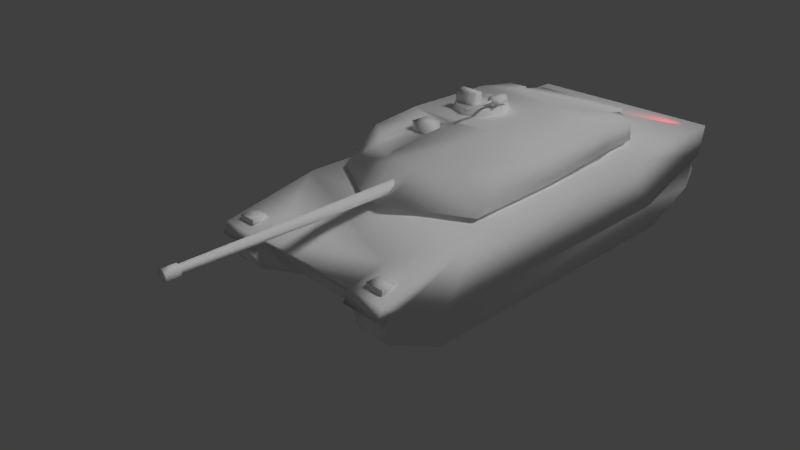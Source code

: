 # Source: challenger.blend  (saved by Blender 2.79.0; exported with 4.5.12 LTS)
import bpy
from mathutils import Matrix  # noqa: F401  (used for matrix-valued properties, if any)

bpy.ops.wm.read_factory_settings(use_empty=True)
scene = bpy.context.scene
scene.name = 'Scene'

# ---- collections
col_collection_1 = bpy.data.collections.new('Collection 1'); scene.collection.children.link(col_collection_1)

# ---- materials (node trees are filled in below, after node groups)
mat_whitel = bpy.data.materials.new('WhiteL')
mat_whitel.alpha_threshold = 0.0
mat_whitel.use_transparent_shadow = False
mat_whitel.roughness = 0.5
mat_whitel.specular_intensity = 1.0
mat_base = bpy.data.materials.new('Base')
mat_base.alpha_threshold = 0.0
mat_base.use_transparent_shadow = False
mat_base.diffuse_color = (1.0, 1.0, 1.0, 1.0)
mat_base.roughness = 0.5
mat_base.specular_intensity = 0.25
mat_red = bpy.data.materials.new('Red')
mat_red.alpha_threshold = 0.0
mat_red.use_transparent_shadow = False
mat_red.diffuse_color = (0.8, 0.0, 0.0008373, 1.0)
mat_red.specular_color = (1.0, 0.0009854, 0.0)
mat_red.roughness = 0.5
mat_red.specular_intensity = 0.25

# ---- material node trees

# ---- world
world_world = bpy.data.worlds.new('World'); scene.world = world_world
world_world.color = (0.05088, 0.05088, 0.05088)
world_world.use_sun_shadow = False
world_world.sun_shadow_jitter_overblur = 0.0
world_world.cycles.sampling_method = 'MANUAL'

# ---- cameras
cam_camera_002 = bpy.data.cameras.new('Camera.002')
cam_camera_002.clip_end = 100.0
cam_camera_002.lens = 35.0
cam_camera_002.sensor_width = 32.0
cam_camera_002.sensor_height = 18.0
cam_camera_002.ortho_scale = 7.314
cam_camera_002.dof.focus_distance = 0.0
cam_camera_002.dof.aperture_fstop = 128.0

# ---- lights
light_sun = bpy.data.lights.new('Sun', 'SUN')
light_sun.transmission_factor = 0.0
light_sun.cutoff_distance = 30.0
light_sun.angle = 0.1993
light_sun.energy = 1.0
light_sun.shadow_buffer_clip_start = 1.001
light_sun.shadow_soft_size = 0.1
light_sun.shadow_cascade_max_distance = 1000.0
light_sun.cycles.use_multiple_importance_sampling = False
light_spot = bpy.data.lights.new('Spot', 'SPOT')
light_spot.transmission_factor = 0.0
light_spot.energy = 100.0
light_spot.shadow_buffer_clip_start = 0.5
light_spot.shadow_soft_size = 0.1
light_spot.shadow_maximum_resolution = 0.006
light_spot.use_absolute_resolution = True
light_spot.spot_size = 0.2618
light_spot.cycles.use_multiple_importance_sampling = False
light_spot_001 = bpy.data.lights.new('Spot.001', 'SPOT')
light_spot_001.transmission_factor = 0.0
light_spot_001.energy = 100.0
light_spot_001.shadow_buffer_clip_start = 0.5
light_spot_001.shadow_soft_size = 0.1
light_spot_001.shadow_maximum_resolution = 0.006
light_spot_001.use_absolute_resolution = True
light_spot_001.spot_size = 0.2618
light_spot_001.cycles.use_multiple_importance_sampling = False
light_point_002 = bpy.data.lights.new('Point.002', 'POINT')
light_point_002.color = (1.0, 0.002071, 0.02728)
light_point_002.transmission_factor = 0.0
light_point_002.energy = 500.0
light_point_002.shadow_buffer_clip_start = 0.5
light_point_002.shadow_soft_size = 0.1
light_point_002.shadow_maximum_resolution = 0.006
light_point_002.use_absolute_resolution = True
light_point_003 = bpy.data.lights.new('Point.003', 'POINT')
light_point_003.color = (1.0, 0.002071, 0.02728)
light_point_003.transmission_factor = 0.0
light_point_003.energy = 500.0
light_point_003.shadow_buffer_clip_start = 0.5
light_point_003.shadow_soft_size = 0.1
light_point_003.shadow_maximum_resolution = 0.006
light_point_003.use_absolute_resolution = True

# ---- meshes
me_white_lights = bpy.data.meshes.new('White Lights')
me_white_lights.from_pydata([(-6.106, -13.94, 4.801), (-4.896, -13.94, 4.801), (-4.896, -13.94, 4.459), (-4.896, -13.94, 4.459), (-6.106, -13.94, 4.459), (-6.106, -13.94, 4.801), (4.843, -13.94, 4.459), (4.843, -13.94, 4.801), (6.054, -13.94, 4.801), (6.054, -13.94, 4.801), (6.054, -13.94, 4.459), (4.843, -13.94, 4.459)], [], [(2, 1, 0), (5, 4, 3), (8, 7, 6), (11, 10, 9)])
me_white_lights.polygons.foreach_set('use_smooth', [True] * 4)
_uv = me_white_lights.uv_layers.new(name='UVMap')
_uv.uv.foreach_set('vector', [0.003906, 0.003906, 0.003906, 0.02734, 0.0, 0.02734, 0.0, 0.02734, 0.0, 0.003906, 0.003906, 0.003906, 0.03906, 0.02734, 0.03516, 0.02734, 0.03516, 0.003906, 0.03516, 0.003906, 0.03906, 0.003906, 0.03906, 0.02734])
me_white_lights.materials.append(mat_whitel)
me_white_lights.use_remesh_preserve_volume = False
me_white_lights.use_remesh_preserve_attributes = False
me_white_lights.use_mirror_vertex_groups = False
me_white_lights.update()
me_white_lights.normals_split_custom_set([tuple(v) for v in zip(*[iter([0.0, -1.0, 0.0, 0.0, -1.0, 0.0, 0.0, -1.0, 0.0, 0.0, -1.0, 0.0, 0.0, -1.0, 0.0, 0.0, -1.0, 0.0, 0.0, -1.0, 0.0, 0.0, -1.0, 0.0, 0.0, -1.0, 0.0, 0.0, -1.0, 0.0, 0.0, -1.0, 0.0, 0.0, -1.0, 0.0])] * 3)])
me_hull = bpy.data.meshes.new('Hull')
me_hull.from_pydata([(-3.895, -5.183, 6.726), (-3.895, -5.183, 5.276), (-3.895, 5.894, 5.276), (-3.895, 5.894, 6.726), (4.001, -5.183, 6.726), (4.001, -5.183, 5.276), (4.001, 5.894, 5.276), (4.001, 5.894, 6.726), (-6.106, -13.9, 4.801), (-4.896, -13.9, 4.801), (-4.896, -13.9, 4.459), (-6.106, -13.9, 4.459), (-6.106, -12.96, 4.643), (-6.106, -12.96, 4.801), (-4.896, -12.96, 4.801), (-4.896, -12.96, 4.643), (6.685, -14.49, 4.327), (4.106, -14.49, 4.327), (4.106, -12.02, 4.828), (-4.159, -12.02, 4.828), (-4.159, -14.49, 4.327), (-6.738, -14.49, 4.327), (6.685, -8.129, 5.592), (-6.738, -8.129, 5.592), (6.685, -13.31, 3.641), (6.475, -13.31, 3.641), (6.475, -14.26, 3.641), (-6.527, -14.26, 3.641), (-6.527, -13.31, 3.641), (-6.738, -13.31, 3.641), (6.685, -14.85, 3.641), (4.106, -14.85, 3.641), (4.316, -14.26, 3.641), (4.106, -13.9, 3.641), (-6.738, -14.85, 3.641), (-4.159, -14.85, 3.641), (-4.369, -14.26, 3.641), (-4.159, -13.9, 3.641), (4.316, -13.55, 3.641), (-4.369, -13.55, 3.641), (4.106, -13.9, 3.931), (-4.159, -13.9, 3.931), (6.685, 6.601, 5.988), (6.685, 15.2, 5.988), (6.685, 14.73, 3.958), (6.685, 9.194, 2.06), (6.685, 5.894, 5.592), (6.685, -10.13, 2.06), (-6.738, 14.73, 3.958), (-6.738, 15.2, 5.988), (-6.738, 6.601, 5.988), (-6.738, 9.194, 2.06), (-6.738, 5.894, 5.592), (-6.738, -10.13, 2.06), (4.316, 14.26, 3.826), (-4.369, 14.26, 3.826), (-4.369, 12.73, 2.06), (4.316, 12.73, 2.06), (-6.527, 14.14, 1.717), (-4.369, 14.14, 1.717), (-4.369, 14.61, 2.93), (-6.527, 14.61, 2.93), (4.316, 14.14, 1.717), (6.475, 14.14, 1.717), (6.475, 14.61, 2.93), (4.316, 14.61, 2.93), (-6.527, -14.37, 2.851), (-4.369, -14.37, 2.851), (-4.369, -14.02, 1.901), (-6.527, -14.02, 1.901), (-4.369, -10.37, 0.003462), (-6.527, -10.37, 0.003462), (-4.369, 10.25, 0.003462), (-6.527, 10.25, 0.003462), (4.316, -14.02, 1.901), (4.316, -14.37, 2.851), (6.475, -14.37, 2.851), (6.475, -14.02, 1.901), (4.316, -10.37, 0.003463), (6.475, -10.37, 0.003464), (4.316, 10.25, 0.003463), (6.475, 10.25, 0.003464), (6.475, -10.13, 2.06), (6.475, 9.194, 2.06), (-6.527, -10.13, 2.06), (-6.527, 9.194, 2.06), (-4.369, -12.84, 2.06), (4.316, -12.84, 2.06), (6.475, 14.26, 3.826), (-6.527, 14.26, 3.826), (4.843, -13.9, 4.459), (4.843, -13.9, 4.801), (6.054, -13.9, 4.801), (6.054, -13.9, 4.459), (6.054, -12.96, 4.801), (6.054, -12.96, 4.643), (4.843, -12.96, 4.643), (4.843, -12.96, 4.801)], [], [(2, 1, 0), (0, 3, 2), (1, 5, 4), (4, 0, 1), (3, 7, 6), (6, 2, 3), (4, 5, 6), (6, 7, 4), (10, 9, 8), (8, 11, 10), (12, 11, 8), (13, 12, 8), (15, 14, 9), (10, 15, 9), (13, 14, 15), (15, 12, 13), (14, 13, 8), (8, 9, 14), (18, 17, 16), (21, 20, 19), (18, 16, 22), (18, 22, 23), (19, 18, 23), (21, 19, 23), (26, 25, 24), (29, 28, 27), (26, 24, 30), (26, 30, 31), (32, 26, 31), (32, 31, 33), (34, 29, 27), (35, 34, 27), (35, 27, 36), (37, 35, 36), (38, 32, 33), (39, 38, 33), (37, 36, 39), (33, 37, 39), (30, 16, 17), (17, 31, 30), (20, 21, 34), (34, 35, 20), (41, 40, 18), (18, 19, 41), (40, 41, 37), (37, 33, 40), (20, 35, 37), (41, 19, 20), (37, 41, 20), (33, 31, 17), (40, 33, 17), (18, 40, 17), (44, 43, 42), (45, 44, 42), (45, 42, 46), (47, 45, 46), (47, 46, 22), (24, 47, 22), (16, 30, 24), (22, 16, 24), (50, 49, 48), (50, 48, 51), (52, 50, 51), (52, 51, 53), (23, 52, 53), (29, 34, 21), (29, 21, 23), (53, 29, 23), (56, 55, 54), (54, 57, 56), (60, 59, 58), (58, 61, 60), (64, 63, 62), (62, 65, 64), (68, 67, 66), (66, 69, 68), (70, 68, 69), (69, 71, 70), (72, 70, 71), (71, 73, 72), (59, 72, 73), (73, 58, 59), (76, 75, 74), (74, 77, 76), (77, 74, 78), (78, 79, 77), (79, 78, 80), (80, 81, 79), (81, 80, 62), (62, 63, 81), (45, 47, 82), (82, 83, 45), (84, 53, 51), (51, 85, 84), (87, 86, 56), (56, 57, 87), (47, 24, 25), (25, 82, 47), (28, 29, 53), (53, 84, 28), (38, 39, 86), (86, 87, 38), (45, 83, 88), (89, 85, 51), (44, 45, 88), (89, 51, 48), (44, 88, 54), (48, 44, 54), (55, 89, 48), (54, 55, 48), (75, 76, 26), (26, 32, 75), (27, 66, 67), (67, 36, 27), (75, 32, 38), (75, 38, 87), (57, 54, 65), (57, 65, 62), (74, 75, 87), (57, 62, 80), (78, 74, 87), (80, 78, 87), (87, 57, 80), (25, 26, 76), (25, 76, 77), (82, 25, 77), (63, 64, 88), (63, 88, 83), (82, 77, 79), (83, 82, 79), (83, 79, 81), (81, 63, 83), (64, 65, 54), (54, 88, 64), (39, 36, 67), (86, 39, 67), (60, 55, 56), (59, 60, 56), (86, 67, 68), (72, 59, 56), (86, 68, 70), (86, 70, 72), (72, 56, 86), (66, 27, 28), (69, 66, 28), (69, 28, 84), (89, 61, 58), (85, 89, 58), (71, 69, 84), (85, 58, 73), (85, 73, 71), (84, 85, 71), (55, 60, 61), (61, 89, 55), (52, 23, 22), (22, 46, 52), (50, 52, 46), (46, 42, 50), (49, 50, 42), (42, 43, 49), (48, 49, 43), (43, 44, 48), (92, 91, 90), (90, 93, 92), (95, 94, 92), (93, 95, 92), (96, 90, 91), (97, 96, 91), (96, 97, 94), (94, 95, 96), (92, 94, 97), (97, 91, 92)])
_uv = me_hull.uv_layers.new(name='UVMap')
_uv.uv.foreach_set('vector', [0.8438, 0.07812, 0.9961, 0.07812, 0.9961, 0.2383, 0.9961, 0.2383, 0.8438, 0.2383, 0.8438, 0.07812, 0.9961, 0.07812, 0.9961, 0.07812, 0.9961, 0.2383, 0.9961, 0.2383, 0.9961, 0.2383, 0.9961, 0.07812, 0.8438, 0.2383, 0.8438, 0.2383, 0.8438, 0.07812, 0.8438, 0.07812, 0.8438, 0.07812, 0.8438, 0.2383, 0.9961, 0.2383, 0.9961, 0.07812, 0.8438, 0.07812, 0.8438, 0.07812, 0.8438, 0.2383, 0.9961, 0.2383, 0.003906, 0.003906, 0.003906, 0.02734, 0.0, 0.02734, 0.0, 0.02734, 0.0, 0.003906, 0.003906, 0.003906, 0.3281, 0.2891, 0.3281, 0.2695, 0.3281, 0.2695, 0.3281, 0.2891, 0.3281, 0.2891, 0.3281, 0.2695, 0.3516, 0.2891, 0.3516, 0.2891, 0.3516, 0.2695, 0.3516, 0.2695, 0.3516, 0.2891, 0.3516, 0.2695, 0.3281, 0.2891, 0.3516, 0.2891, 0.3516, 0.2891, 0.3516, 0.2891, 0.3281, 0.2891, 0.3281, 0.2891, 0.3516, 0.2891, 0.3281, 0.2891, 0.3281, 0.2695, 0.3281, 0.2695, 0.3516, 0.2695, 0.3516, 0.2891, 0.5352, 0.3125, 0.5352, 0.25, 0.5898, 0.25, 0.3164, 0.25, 0.3672, 0.25, 0.3672, 0.3125, 0.5352, 0.3125, 0.5898, 0.25, 0.5898, 0.4102, 0.5352, 0.3125, 0.5898, 0.4102, 0.3164, 0.4102, 0.3672, 0.3125, 0.5352, 0.3125, 0.3164, 0.4102, 0.3164, 0.25, 0.3672, 0.3125, 0.3164, 0.4102, 0.2969, 0.9844, 0.2969, 0.957, 0.3047, 0.957, 0.0, 0.957, 0.003906, 0.957, 0.003906, 0.9844, 0.2969, 0.9844, 0.3047, 0.957, 0.3047, 1.0, 0.2969, 0.9844, 0.3047, 1.0, 0.2422, 1.0, 0.25, 0.9844, 0.2969, 0.9844, 0.2422, 1.0, 0.25, 0.9844, 0.2422, 1.0, 0.2422, 0.9727, 0.0, 1.0, 0.0, 0.957, 0.003906, 0.9844, 0.05859, 1.0, 0.0, 1.0, 0.003906, 0.9844, 0.05859, 1.0, 0.003906, 0.9844, 0.05078, 0.9844, 0.05859, 0.9727, 0.05859, 1.0, 0.05078, 0.9844, 0.25, 0.9648, 0.25, 0.9844, 0.2422, 0.9727, 0.05078, 0.9648, 0.25, 0.9648, 0.2422, 0.9727, 0.05859, 0.9727, 0.05078, 0.9844, 0.05078, 0.9648, 0.2422, 0.9727, 0.05859, 0.9727, 0.05078, 0.9648, 0.5898, 0.2461, 0.5898, 0.25, 0.5352, 0.25, 0.5352, 0.25, 0.5352, 0.2461, 0.5898, 0.2461, 0.3672, 0.25, 0.3164, 0.25, 0.3164, 0.2461, 0.3164, 0.2461, 0.3672, 0.2461, 0.3672, 0.25, 0.3672, 0.2695, 0.5352, 0.2695, 0.5352, 0.3125, 0.5352, 0.3125, 0.3672, 0.3125, 0.3672, 0.2695, 0.9961, 0.5938, 0.8789, 0.5938, 0.8789, 0.5703, 0.8789, 0.5703, 0.9961, 0.5703, 0.9961, 0.5938, 0.007812, 0.1719, 0.0, 0.1445, 0.02734, 0.1445, 0.02734, 0.1562, 0.07812, 0.1914, 0.007812, 0.1719, 0.02734, 0.1445, 0.02734, 0.1562, 0.007812, 0.1719, 0.02344, 0.1406, 0.0, 0.1406, 0.007812, 0.1641, 0.02344, 0.1484, 0.02344, 0.1406, 0.007812, 0.1641, 0.07422, 0.1836, 0.02344, 0.1484, 0.007812, 0.1641, 0.8156, 0.1628, 0.8285, 0.239, 0.5953, 0.2406, 0.6667, 0.08628, 0.8156, 0.1628, 0.5953, 0.2406, 0.6667, 0.08628, 0.5953, 0.2406, 0.5687, 0.2226, 0.1208, 0.08628, 0.6667, 0.08628, 0.5687, 0.2226, 0.1208, 0.08628, 0.5687, 0.2226, 0.1669, 0.2226, 0.03792, 0.1464, 0.1208, 0.08628, 0.1669, 0.2226, 0.001224, 0.1745, 0.0, 0.148, 0.03792, 0.1464, 0.1669, 0.2226, 0.001224, 0.1745, 0.03792, 0.1464, 0.5953, 0.2406, 0.8285, 0.239, 0.8156, 0.1628, 0.5953, 0.2406, 0.8156, 0.1628, 0.6667, 0.08628, 0.5687, 0.2226, 0.5953, 0.2406, 0.6667, 0.08628, 0.5687, 0.2226, 0.6667, 0.08628, 0.1208, 0.08628, 0.1669, 0.2226, 0.5687, 0.2226, 0.1208, 0.08628, 0.03792, 0.1464, 0.0, 0.148, 0.001224, 0.1745, 0.03792, 0.1464, 0.001224, 0.1745, 0.1669, 0.2226, 0.1208, 0.08628, 0.03792, 0.1464, 0.1669, 0.2226, 0.8086, 0.25, 0.8086, 0.3555, 0.6484, 0.3555, 0.6484, 0.3555, 0.6484, 0.25, 0.8086, 0.25, 0.05078, 0.2461, 0.05078, 0.2578, 0.003906, 0.2578, 0.003906, 0.2578, 0.003906, 0.2461, 0.05078, 0.2461, 0.2969, 0.2461, 0.2969, 0.2578, 0.25, 0.2578, 0.25, 0.2578, 0.25, 0.2461, 0.2969, 0.2461, 0.05078, 0.9766, 0.05078, 0.9883, 0.003906, 0.9883, 0.003906, 0.9883, 0.003906, 0.9766, 0.05078, 0.9766, 0.05078, 0.8828, 0.05078, 0.9766, 0.003906, 0.9766, 0.003906, 0.9766, 0.003906, 0.8828, 0.05078, 0.8828, 0.05078, 0.3594, 0.05078, 0.8828, 0.003906, 0.8828, 0.003906, 0.8828, 0.003906, 0.3594, 0.05078, 0.3594, 0.05078, 0.2578, 0.05078, 0.3594, 0.003906, 0.3594, 0.003906, 0.3594, 0.003906, 0.2578, 0.05078, 0.2578, 0.2969, 0.9883, 0.25, 0.9883, 0.25, 0.9766, 0.25, 0.9766, 0.2969, 0.9766, 0.2969, 0.9883, 0.2969, 0.9766, 0.25, 0.9766, 0.25, 0.8828, 0.25, 0.8828, 0.2969, 0.8828, 0.2969, 0.9766, 0.2969, 0.8828, 0.25, 0.8828, 0.25, 0.3594, 0.25, 0.3594, 0.2969, 0.3594, 0.2969, 0.8828, 0.2969, 0.3594, 0.25, 0.3594, 0.25, 0.2578, 0.25, 0.2578, 0.2969, 0.2578, 0.2969, 0.3594, 0.3047, 0.3828, 0.3047, 0.8789, 0.2969, 0.8789, 0.2969, 0.8789, 0.2969, 0.3828, 0.3047, 0.3828, 0.003906, 0.8789, 0.0, 0.8789, 0.0, 0.3828, 0.0, 0.3828, 0.003906, 0.3828, 0.003906, 0.8789, 0.25, 0.9492, 0.05078, 0.9492, 0.05078, 0.293, 0.05078, 0.293, 0.25, 0.293, 0.25, 0.9492, 0.3047, 0.8789, 0.3047, 0.957, 0.2969, 0.957, 0.2969, 0.957, 0.2969, 0.8789, 0.3047, 0.8789, 0.003906, 0.957, 0.0, 0.957, 0.0, 0.8789, 0.0, 0.8789, 0.003906, 0.8789, 0.003906, 0.957, 0.9961, 0.5703, 0.8789, 0.5703, 0.8789, 0.4688, 0.8789, 0.4688, 0.9961, 0.4688, 0.9961, 0.5703, 0.3047, 0.3828, 0.2969, 0.3828, 0.2969, 0.2539, 0.003906, 0.2539, 0.003906, 0.3828, 0.0, 0.3828, 0.3047, 0.2461, 0.3047, 0.3828, 0.2969, 0.2539, 0.003906, 0.2539, 0.0, 0.3828, 0.0, 0.2461, 0.3047, 0.2461, 0.2969, 0.2539, 0.25, 0.2539, 0.0, 0.2461, 0.3047, 0.2461, 0.25, 0.2539, 0.05078, 0.2539, 0.003906, 0.2539, 0.0, 0.2461, 0.25, 0.2539, 0.05078, 0.2539, 0.0, 0.2461, 0.25, 0.9883, 0.2969, 0.9883, 0.2969, 0.9844, 0.2969, 0.9844, 0.25, 0.9844, 0.25, 0.9883, 0.003906, 0.9844, 0.003906, 0.9883, 0.05078, 0.9883, 0.05078, 0.9883, 0.05078, 0.9844, 0.003906, 0.9844, 0.007812, 0.1094, 0.01172, 0.1406, 0.03125, 0.1406, 0.007812, 0.1094, 0.03125, 0.1406, 0.05078, 0.07812, 0.75, 0.07812, 0.793, 0.1445, 0.8008, 0.1133, 0.75, 0.07812, 0.8008, 0.1133, 0.7891, 0.06641, 0.01953, 0.07422, 0.007812, 0.1094, 0.05078, 0.07812, 0.75, 0.07812, 0.7891, 0.06641, 0.6797, 0.003906, 0.1211, 0.003906, 0.01953, 0.07422, 0.05078, 0.07812, 0.6797, 0.003906, 0.1211, 0.003906, 0.05078, 0.07812, 0.05078, 0.07812, 0.75, 0.07812, 0.6797, 0.003906, 0.03906, 0.1406, 0.01172, 0.1406, 0.007812, 0.1094, 0.03906, 0.1406, 0.007812, 0.1094, 0.01953, 0.07422, 0.125, 0.07812, 0.03906, 0.1406, 0.01953, 0.07422, 0.7891, 0.06641, 0.8008, 0.1133, 0.793, 0.1445, 0.7891, 0.06641, 0.793, 0.1445, 0.6523, 0.07812, 0.125, 0.07812, 0.01953, 0.07422, 0.1211, 0.003906, 0.6523, 0.07812, 0.125, 0.07812, 0.1211, 0.003906, 0.6523, 0.07812, 0.1211, 0.003906, 0.6797, 0.003906, 0.6797, 0.003906, 0.7891, 0.06641, 0.6523, 0.07812, 0.2969, 0.2461, 0.25, 0.2461, 0.25, 0.2539, 0.25, 0.2539, 0.2969, 0.2539, 0.2969, 0.2461, 0.03516, 0.1445, 0.01562, 0.1445, 0.01172, 0.1133, 0.05469, 0.08203, 0.03516, 0.1445, 0.01172, 0.1133, 0.8125, 0.1172, 0.8047, 0.1523, 0.7617, 0.08203, 0.7969, 0.06641, 0.8125, 0.1172, 0.7617, 0.08203, 0.05469, 0.08203, 0.01172, 0.1133, 0.02344, 0.07422, 0.6914, 0.003906, 0.7969, 0.06641, 0.7617, 0.08203, 0.05469, 0.08203, 0.02344, 0.07422, 0.125, 0.003906, 0.05469, 0.08203, 0.125, 0.003906, 0.6914, 0.003906, 0.6914, 0.003906, 0.7617, 0.08203, 0.05469, 0.08203, 0.01172, 0.1133, 0.01562, 0.1445, 0.04297, 0.1445, 0.02344, 0.07422, 0.01172, 0.1133, 0.04297, 0.1445, 0.02344, 0.07422, 0.04297, 0.1445, 0.1289, 0.08203, 0.8047, 0.1523, 0.8125, 0.1172, 0.7969, 0.06641, 0.6641, 0.08203, 0.8047, 0.1523, 0.7969, 0.06641, 0.125, 0.003906, 0.02344, 0.07422, 0.1289, 0.08203, 0.6641, 0.08203, 0.7969, 0.06641, 0.6914, 0.003906, 0.6641, 0.08203, 0.6914, 0.003906, 0.125, 0.003906, 0.1289, 0.08203, 0.6641, 0.08203, 0.125, 0.003906, 0.05078, 0.2539, 0.05078, 0.2461, 0.003906, 0.2461, 0.003906, 0.2461, 0.003906, 0.2539, 0.05078, 0.2539, 0.3164, 0.7617, 0.3164, 0.4102, 0.5898, 0.4102, 0.5898, 0.4102, 0.5898, 0.7617, 0.3164, 0.7617, 0.3164, 0.7812, 0.3164, 0.7617, 0.5898, 0.7617, 0.5898, 0.7617, 0.5898, 0.7812, 0.3164, 0.7812, 0.3164, 1.0, 0.3164, 0.7812, 0.5898, 0.7812, 0.5898, 0.7812, 0.5898, 1.0, 0.3164, 1.0, 0.8555, 0.3633, 0.8555, 0.4922, 0.6055, 0.4922, 0.6055, 0.4922, 0.6055, 0.3633, 0.8555, 0.3633, 0.03906, 0.02734, 0.03516, 0.02734, 0.03516, 0.003906, 0.03516, 0.003906, 0.03906, 0.003906, 0.03906, 0.02734, 0.5742, 0.2891, 0.5742, 0.2891, 0.5742, 0.2695, 0.5742, 0.2695, 0.5742, 0.2891, 0.5742, 0.2695, 0.5508, 0.2891, 0.5508, 0.2695, 0.5508, 0.2695, 0.5508, 0.2891, 0.5508, 0.2891, 0.5508, 0.2695, 0.5508, 0.2891, 0.5508, 0.2891, 0.5742, 0.2891, 0.5742, 0.2891, 0.5742, 0.2891, 0.5508, 0.2891, 0.5742, 0.2695, 0.5742, 0.2891, 0.5508, 0.2891, 0.5508, 0.2891, 0.5508, 0.2695, 0.5742, 0.2695])
me_hull.materials.append(mat_base)
me_hull.use_remesh_preserve_volume = False
me_hull.use_remesh_preserve_attributes = False
me_hull.use_mirror_vertex_groups = False
me_hull.update()
me_hull.normals_split_custom_set([tuple(v) for v in zip(*[iter([-0.8944, 0.4472, 3.157e-06, -0.4472, -0.8944, 4.278e-05, -0.8944, -0.4472, 2.462e-05, -0.8944, -0.4472, -3.451e-06, -0.4472, 0.8944, -4.293e-05, -0.8944, 0.4472, -2.491e-05, -0.4472, -0.8944, -6.547e-07, 0.7071, -0.7071, 3.394e-05, 0.7071, -0.7071, 1.699e-06, 0.7071, -0.7071, 0.0002636, -0.8944, -0.4472, -4.363e-05, -0.4472, -0.8944, -1.997e-06, -0.4472, 0.8944, 5.196e-07, 0.7071, 0.7071, -3.386e-05, 0.7071, 0.7071, -1.699e-06, 0.7071, 0.7071, -0.000264, -0.8944, 0.4472, 4.293e-05, -0.4472, 0.8944, 1.065e-06, 0.7071, -0.7071, 1.495e-05, 0.7071, -0.7071, 0.0002373, 0.7071, 0.7071, -1.712e-05, 0.7071, 0.7071, -1.495e-05, 0.7071, 0.7071, -0.0002373, 0.7071, -0.7071, 1.712e-05, 0.4472, -0.8944, 1.992e-05, 0.8165, -0.4082, 0.4082, -0.5774, -0.5774, 0.5773, -0.5773, -0.5774, 0.5774, -0.7071, -0.7071, 0.0002372, 0.4472, -0.8944, 8.523e-06, -0.8944, 0.4472, 3.787e-05, -0.7071, -0.7071, -1.885e-06, -0.5774, -0.5774, 0.5773, -0.4082, 0.8165, 0.4082, -0.8944, 0.4472, 5.975e-06, -0.5774, -0.5774, 0.5773, 0.7071, 0.7071, 2.323e-05, 0.4082, 0.4082, 0.8165, 0.8165, -0.4083, 0.4082, 0.4472, -0.8944, -8.613e-06, 0.7071, 0.7071, 3.274e-05, 0.8165, -0.4083, 0.4082, -0.4083, 0.8165, 0.4082, 0.4082, 0.4082, 0.8165, 0.7071, 0.7071, 1.679e-05, 0.7071, 0.7071, 0.0002266, -0.8944, 0.4472, 4.293e-05, -0.4082, 0.8165, 0.4083, 0.4083, 0.4082, 0.8165, -0.4082, 0.8165, 0.4082, -0.5773, -0.5774, 0.5774, -0.5774, -0.5773, 0.5774, 0.8165, -0.4082, 0.4082, 0.4082, 0.4083, 0.8165, -0.165, -0.2711, 0.9483, -0.7385, -0.4864, 0.4669, 0.5905, -0.3779, 0.7131, -0.5905, -0.3779, 0.7131, 0.7385, -0.4864, 0.4669, 0.2431, -0.2477, 0.9378, -0.1649, -0.2711, 0.9483, 0.5905, -0.3779, 0.7131, 0.6022, -0.07779, 0.7945, -0.165, -0.2711, 0.9483, 0.6023, -0.0778, 0.7945, -0.6018, -0.1164, 0.7901, 0.2431, -0.2477, 0.9379, -0.165, -0.2711, 0.9483, -0.6018, -0.1164, 0.7901, -0.5905, -0.3779, 0.7131, 0.2431, -0.2477, 0.9378, -0.6018, -0.1164, 0.7901, 0.2317, -0.4581, -0.8582, 0.7155, -0.2123, -0.6656, 0.7155, -0.1062, -0.6905, -0.7155, -0.1062, -0.6905, -0.7155, -0.2123, -0.6656, -0.2316, -0.4581, -0.8582, 0.2316, -0.4582, -0.8582, 0.7155, -0.1061, -0.6905, 0.4331, -0.7697, -0.469, 0.2316, -0.4582, -0.8582, 0.433, -0.7697, -0.469, -0.3482, -0.3094, -0.8849, -0.3144, -0.311, -0.8969, 0.2316, -0.4582, -0.8582, -0.3482, -0.3094, -0.8849, -0.3144, -0.311, -0.8969, -0.3481, -0.3094, -0.8849, -0.4364, -0.2182, -0.8729, -0.4331, -0.7697, -0.469, -0.7155, -0.1061, -0.6905, -0.2316, -0.4582, -0.8582, 0.3482, -0.3094, -0.8849, -0.433, -0.7698, -0.469, -0.2316, -0.4582, -0.8582, 0.3482, -0.3094, -0.8849, -0.2316, -0.4582, -0.8582, 0.3144, -0.311, -0.8969, 0.4851, -0.4851, -0.7276, 0.3482, -0.3094, -0.8849, 0.3144, -0.311, -0.8969, -0.5119, -0.4673, -0.7208, -0.3144, -0.311, -0.8969, -0.4364, -0.2182, -0.8729, 0.4931, -0.2251, -0.8403, -0.5119, -0.4673, -0.7208, -0.4364, -0.2182, -0.8729, 0.4851, -0.4851, -0.7276, 0.3144, -0.311, -0.8969, 0.4931, -0.2251, -0.8403, -0.4364, -0.2182, -0.8729, 0.4851, -0.4851, -0.7276, 0.4931, -0.2251, -0.8403, 0.433, -0.7697, -0.4691, 0.5905, -0.3779, 0.7131, -0.7385, -0.4864, 0.4669, -0.7385, -0.4864, 0.4669, -0.3481, -0.3094, -0.8849, 0.433, -0.7697, -0.4691, 0.7385, -0.4864, 0.4669, -0.5905, -0.3779, 0.7131, -0.433, -0.7697, -0.4691, -0.4331, -0.7697, -0.4691, 0.3481, -0.3094, -0.8849, 0.7385, -0.4864, 0.4669, 0.6109, -0.5678, 0.5517, -0.6109, -0.7421, 0.2759, -0.165, -0.2711, 0.9483, -0.165, -0.2711, 0.9483, 0.2431, -0.2477, 0.9378, 0.6109, -0.5678, 0.5517, -0.611, -0.7421, 0.2758, 0.6109, -0.5678, 0.5518, 0.4851, -0.4851, -0.7276, 0.4851, -0.4851, -0.7276, -0.4365, -0.2182, -0.8728, -0.6109, -0.7421, 0.2759, 0.7385, -0.4864, 0.467, 0.3482, -0.3094, -0.8849, 0.4851, -0.485, -0.7276, 0.6109, -0.5678, 0.5517, 0.2431, -0.2477, 0.9378, 0.7385, -0.4864, 0.4669, 0.4851, -0.485, -0.7276, 0.6109, -0.5678, 0.5517, 0.7385, -0.4864, 0.467, -0.4364, -0.2182, -0.8729, -0.3482, -0.3094, -0.8849, -0.7385, -0.4864, 0.4669, -0.6109, -0.7421, 0.2759, -0.4364, -0.2182, -0.8729, -0.7385, -0.4864, 0.467, -0.165, -0.271, 0.9483, -0.6109, -0.7421, 0.2759, -0.7385, -0.4864, 0.467, 0.4612, 0.4529, -0.763, 0.443, 0.8631, 0.2427, 0.7173, -0.1167, 0.6869, 0.5888, 0.1335, -0.7971, 0.4612, 0.4529, -0.763, 0.7173, -0.1167, 0.6869, 0.5888, 0.1335, -0.7971, 0.7173, -0.1167, 0.6869, 0.7173, -0.2334, 0.6565, 0.7155, -0.2124, -0.6656, 0.5888, 0.1336, -0.7971, 0.7173, -0.2334, 0.6565, 0.7155, -0.2123, -0.6656, 0.7173, -0.2335, 0.6565, 0.6022, -0.07779, 0.7945, 0.7155, -0.1062, -0.6905, 0.7155, -0.2124, -0.6656, 0.6022, -0.07785, 0.7945, 0.5905, -0.3779, 0.7131, 0.433, -0.7697, -0.4691, 0.7155, -0.1062, -0.6905, 0.6022, -0.0778, 0.7945, 0.5905, -0.3779, 0.7131, 0.7155, -0.1061, -0.6905, -0.7173, -0.2334, 0.6565, -0.443, 0.4316, 0.7858, -0.334, 0.5503, -0.7653, -0.7173, -0.2334, 0.6565, -0.334, 0.5503, -0.7653, -0.5888, 0.1335, -0.7971, -0.7173, -0.1167, 0.6869, -0.7173, -0.2334, 0.6565, -0.5888, 0.1336, -0.7971, -0.7173, -0.1167, 0.6869, -0.5888, 0.1336, -0.7971, -0.7155, -0.2123, -0.6656, -0.6018, -0.1164, 0.7901, -0.7173, -0.1167, 0.6869, -0.7155, -0.2123, -0.6656, -0.7155, -0.1062, -0.6905, -0.433, -0.7697, -0.4691, -0.5905, -0.3779, 0.7131, -0.7155, -0.1061, -0.6905, -0.5905, -0.3779, 0.7131, -0.6018, -0.1164, 0.7901, -0.7155, -0.2123, -0.6656, -0.7155, -0.1062, -0.6905, -0.6018, -0.1164, 0.7901, 0.7397, 0.2794, -0.6122, 0.2638, 0.8323, -0.4875, -0.1811, 0.757, -0.6278, -0.1811, 0.757, -0.6278, -0.9103, 0.1719, -0.3767, 0.7397, 0.2794, -0.6122, 0.5789, 0.8088, -0.1035, 0.5815, 0.5055, -0.6375, -0.7313, 0.5527, -0.3997, -0.7313, 0.5527, -0.3997, -0.3345, 0.9342, 0.1243, 0.5789, 0.8088, -0.1036, 0.2593, 0.9658, 0.002386, 0.8514, 0.379, -0.3625, -0.4759, 0.6355, -0.6079, -0.4759, 0.6355, -0.608, -0.7319, 0.6815, 0.001666, 0.2593, 0.9658, 0.00236, 0.5782, -0.675, -0.4583, 0.7171, -0.6968, -0.01298, -0.5656, -0.8098, -0.1558, -0.5656, -0.8098, -0.1557, -0.7283, -0.4514, -0.5156, 0.5782, -0.675, -0.4583, 0.5646, -0.2603, -0.7833, 0.5781, -0.6751, -0.4583, -0.7283, -0.4514, -0.5156, -0.7283, -0.4513, -0.5156, -0.7161, -0.11, -0.6893, 0.5646, -0.2603, -0.7833, 0.7139, 0.09602, -0.6937, 0.5646, -0.2603, -0.7833, -0.7161, -0.1101, -0.6892, -0.7161, -0.1101, -0.6892, -0.5621, 0.2266, -0.7954, 0.7139, 0.09592, -0.6937, 0.5815, 0.5055, -0.6374, 0.7139, 0.09597, -0.6936, -0.5621, 0.2266, -0.7954, -0.5621, 0.2267, -0.7954, -0.7313, 0.5527, -0.3997, 0.5815, 0.5055, -0.6375, 0.5656, -0.8098, -0.1558, -0.7171, -0.6968, -0.01298, -0.5782, -0.675, -0.4583, -0.5782, -0.675, -0.4583, 0.7283, -0.4514, -0.5156, 0.5656, -0.8098, -0.1558, 0.7283, -0.4514, -0.5156, -0.5781, -0.6751, -0.4583, -0.5646, -0.2603, -0.7833, -0.5646, -0.2603, -0.7833, 0.7161, -0.11, -0.6893, 0.7283, -0.4513, -0.5156, 0.7161, -0.1101, -0.6892, -0.5646, -0.2603, -0.7833, -0.7139, 0.096, -0.6937, -0.7139, 0.09595, -0.6937, 0.5621, 0.2266, -0.7954, 0.7161, -0.1101, -0.6892, 0.5621, 0.2267, -0.7954, -0.7139, 0.09597, -0.6936, -0.4759, 0.6355, -0.608, -0.4759, 0.6355, -0.608, 0.8514, 0.3789, -0.3626, 0.5621, 0.2267, -0.7954, 0.5888, 0.1336, -0.7971, 0.7155, -0.2123, -0.6656, 0.7155, -0.1062, -0.6905, 0.7155, -0.1062, -0.6905, 0.8969, 0.07382, -0.436, 0.5889, 0.1336, -0.7971, -0.7155, -0.1062, -0.6905, -0.7155, -0.2123, -0.6656, -0.5888, 0.1336, -0.7971, -0.5889, 0.1336, -0.7971, -0.8969, 0.07382, -0.436, -0.7155, -0.1061, -0.6905, -0.889, -0.1623, -0.4282, 0.889, -0.3247, -0.3229, 0.7397, 0.2795, -0.6122, 0.7397, 0.2794, -0.6122, -0.9103, 0.1719, -0.3767, -0.889, -0.1623, -0.4282, 0.7155, -0.2123, -0.6656, 0.7155, -0.1061, -0.6905, 0.7155, -0.2124, -0.6656, 0.7155, -0.2124, -0.6656, 0.7155, -0.1061, -0.6905, 0.7155, -0.2123, -0.6656, -0.7155, -0.2123, -0.6656, -0.7155, -0.1061, -0.6905, -0.7155, -0.2124, -0.6656, -0.7155, -0.2123, -0.6656, -0.7155, -0.1061, -0.6905, -0.7155, -0.2124, -0.6656, -0.5119, -0.4673, -0.7208, 0.4931, -0.2251, -0.8403, 0.889, -0.3246, -0.323, 0.889, -0.3247, -0.3229, -0.889, -0.1623, -0.4282, -0.5119, -0.4673, -0.7208, 0.5889, 0.1335, -0.7971, 0.8969, 0.07378, -0.436, 0.5169, 0.5121, -0.6859, -0.517, 0.5121, -0.6859, -0.8969, 0.07378, -0.436, -0.5889, 0.1335, -0.7971, 0.4612, 0.4529, -0.763, 0.5888, 0.1336, -0.7971, 0.517, 0.5121, -0.6859, -0.517, 0.5121, -0.6859, -0.5888, 0.1336, -0.7971, -0.334, 0.5503, -0.7652, 0.4612, 0.4529, -0.763, 0.517, 0.5121, -0.686, -0.1811, 0.757, -0.6278, -0.334, 0.5503, -0.7652, 0.4612, 0.4529, -0.763, -0.1811, 0.757, -0.6278, 0.2638, 0.8323, -0.4875, -0.517, 0.5121, -0.686, -0.334, 0.5503, -0.7652, -0.1812, 0.757, -0.6278, 0.2639, 0.8323, -0.4875, -0.334, 0.5503, -0.7652, -0.7171, -0.6969, -0.01297, 0.5657, -0.8098, -0.1558, 0.2316, -0.4582, -0.8582, 0.2315, -0.4582, -0.8582, -0.3144, -0.311, -0.8969, -0.7171, -0.6969, -0.01301, -0.2316, -0.4582, -0.8582, -0.5657, -0.8098, -0.1558, 0.7171, -0.6969, -0.013, 0.7171, -0.6969, -0.01304, 0.3144, -0.311, -0.8969, -0.2316, -0.4582, -0.8582, -0.7171, -0.6968, -0.01296, -0.3144, -0.3109, -0.8969, -0.5119, -0.4673, -0.7208, -0.7171, -0.6968, -0.01305, -0.5119, -0.4673, -0.7208, -0.889, -0.1623, -0.4282, -0.9103, 0.1719, -0.3767, -0.1812, 0.757, -0.6278, -0.7319, 0.6815, 0.001681, -0.9103, 0.1719, -0.3767, -0.7319, 0.6815, 0.001635, -0.4759, 0.6355, -0.608, -0.5781, -0.6751, -0.4583, -0.7171, -0.6968, -0.013, -0.889, -0.1623, -0.4282, -0.9103, 0.1719, -0.3767, -0.4759, 0.6355, -0.608, -0.7139, 0.09598, -0.6937, -0.5646, -0.2602, -0.7833, -0.5781, -0.6751, -0.4583, -0.889, -0.1623, -0.4282, -0.7139, 0.09592, -0.6937, -0.5646, -0.2603, -0.7833, -0.889, -0.1623, -0.4282, -0.889, -0.1623, -0.4282, -0.9103, 0.1719, -0.3767, -0.7139, 0.09595, -0.6937, 0.7155, -0.2123, -0.6656, 0.2316, -0.4581, -0.8582, 0.5657, -0.8098, -0.1559, 0.7155, -0.2123, -0.6656, 0.5657, -0.8098, -0.1557, 0.7283, -0.4513, -0.5156, 0.7155, -0.1062, -0.6905, 0.7155, -0.2123, -0.6656, 0.7283, -0.4513, -0.5156, 0.8514, 0.3789, -0.3625, 0.2593, 0.9658, 0.002314, 0.517, 0.5121, -0.686, 0.8514, 0.3789, -0.3625, 0.517, 0.5121, -0.6859, 0.8969, 0.07383, -0.436, 0.7155, -0.1061, -0.6905, 0.7283, -0.4513, -0.5156, 0.7161, -0.11, -0.6893, 0.8969, 0.07383, -0.436, 0.7155, -0.1062, -0.6905, 0.7161, -0.1101, -0.6892, 0.8969, 0.07381, -0.436, 0.7161, -0.11, -0.6893, 0.5621, 0.2266, -0.7954, 0.5621, 0.2267, -0.7954, 0.8514, 0.379, -0.3625, 0.8969, 0.07378, -0.436, 0.2593, 0.9658, 0.002396, -0.7319, 0.6815, 0.00171, -0.1811, 0.757, -0.6278, -0.1812, 0.757, -0.6278, 0.5169, 0.5121, -0.686, 0.2593, 0.9658, 0.002425, 0.4931, -0.2251, -0.8403, 0.3144, -0.311, -0.8969, 0.7171, -0.6968, -0.01299, 0.889, -0.3247, -0.3229, 0.4931, -0.2251, -0.8403, 0.7171, -0.6968, -0.01302, 0.5789, 0.8088, -0.1035, 0.2639, 0.8323, -0.4875, 0.7397, 0.2794, -0.6122, 0.5815, 0.5055, -0.6375, 0.5789, 0.8088, -0.1035, 0.7397, 0.2794, -0.6122, 0.889, -0.3247, -0.3229, 0.7171, -0.6968, -0.01303, 0.5781, -0.6751, -0.4583, 0.7139, 0.09594, -0.6937, 0.5815, 0.5055, -0.6374, 0.7397, 0.2794, -0.6122, 0.889, -0.3247, -0.3229, 0.5781, -0.6751, -0.4583, 0.5646, -0.2603, -0.7833, 0.889, -0.3247, -0.3229, 0.5646, -0.2603, -0.7833, 0.7139, 0.09591, -0.6937, 0.7139, 0.09592, -0.6937, 0.7397, 0.2795, -0.6122, 0.889, -0.3246, -0.3229, -0.5657, -0.8098, -0.1558, -0.2316, -0.4581, -0.8582, -0.7155, -0.2123, -0.6656, -0.7283, -0.4514, -0.5156, -0.5656, -0.8098, -0.1557, -0.7155, -0.2123, -0.6656, -0.7283, -0.4513, -0.5156, -0.7155, -0.2123, -0.6656, -0.7155, -0.1062, -0.6905, -0.517, 0.5121, -0.686, -0.3345, 0.9342, 0.1243, -0.7313, 0.5527, -0.3997, -0.8969, 0.07384, -0.4359, -0.517, 0.5121, -0.6859, -0.7313, 0.5527, -0.3997, -0.7161, -0.11, -0.6893, -0.7283, -0.4513, -0.5156, -0.7155, -0.1062, -0.6905, -0.8969, 0.07378, -0.436, -0.7313, 0.5526, -0.3997, -0.5621, 0.2267, -0.7954, -0.8969, 0.07379, -0.436, -0.5621, 0.2267, -0.7954, -0.7161, -0.11, -0.6893, -0.7155, -0.1062, -0.6905, -0.8969, 0.07384, -0.4359, -0.7161, -0.1101, -0.6892, 0.2638, 0.8323, -0.4875, 0.5789, 0.8088, -0.1035, -0.3345, 0.9342, 0.1243, -0.3345, 0.9342, 0.1243, -0.5169, 0.5121, -0.686, 0.2639, 0.8323, -0.4875, -0.7173, -0.1168, 0.6869, -0.6018, -0.1164, 0.7901, 0.6023, -0.07779, 0.7945, 0.6023, -0.07774, 0.7945, 0.7173, -0.2334, 0.6565, -0.7173, -0.1167, 0.6869, -0.7173, -0.2334, 0.6565, -0.7173, -0.1167, 0.6869, 0.7173, -0.2335, 0.6565, 0.7173, -0.2334, 0.6565, 0.7173, -0.1167, 0.6869, -0.7173, -0.2334, 0.6565, -0.443, 0.4315, 0.7858, -0.7173, -0.2334, 0.6565, 0.7173, -0.1167, 0.6869, 0.7173, -0.1167, 0.6869, 0.443, 0.8631, 0.2426, -0.443, 0.4315, 0.7858, -0.3339, 0.5503, -0.7653, -0.443, 0.4316, 0.7858, 0.443, 0.8631, 0.2426, 0.443, 0.8631, 0.2426, 0.4612, 0.4529, -0.763, -0.334, 0.5503, -0.7652, 0.5774, -0.5774, 0.5773, -0.8165, -0.4082, 0.4082, -0.4472, -0.8944, 3.229e-05, -0.4472, -0.8944, 2.84e-05, 0.7071, -0.7071, 3.394e-05, 0.5773, -0.5774, 0.5774, 0.8944, 0.4472, 1.469e-05, 0.4082, 0.8165, 0.4082, 0.5774, -0.5774, 0.5773, 0.7071, -0.7071, -6.989e-06, 0.8944, 0.4472, 2.093e-05, 0.5774, -0.5774, 0.5773, -0.7071, 0.7071, 5.92e-05, -0.4472, -0.8944, -2.278e-06, -0.8165, -0.4083, 0.4082, -0.4082, 0.4082, 0.8165, -0.7071, 0.7071, 9.269e-06, -0.8165, -0.4083, 0.4082, -0.7071, 0.7071, 4.111e-05, -0.4082, 0.4082, 0.8165, 0.4082, 0.8165, 0.4083, 0.4083, 0.8165, 0.4082, 0.8944, 0.4472, 4.287e-05, -0.7071, 0.7071, -6.185e-05, 0.5773, -0.5774, 0.5774, 0.4082, 0.8165, 0.4082, -0.4083, 0.4082, 0.8165, -0.4082, 0.4083, 0.8165, -0.8165, -0.4082, 0.4082, 0.5774, -0.5773, 0.5774])] * 3)])
me_barrel = bpy.data.meshes.new('Barrel')
me_barrel.from_pydata([(8.149e-05, -7.061, 6.931), (0.3626, -7.061, 6.724), (0.2427, -21.34, 6.655), (8.259e-05, -21.34, 6.793), (0.3312, -21.46, 6.704), (8.259e-05, -21.46, 6.895), (0.3312, -22.23, 6.704), (8.264e-05, -22.23, 6.895), (0.3626, -7.061, 6.299), (0.2427, -21.34, 6.371), (0.3312, -21.46, 6.318), (0.3312, -22.23, 6.318), (8.163e-05, -7.061, 6.091), (8.269e-05, -21.34, 6.229), (8.271e-05, -21.46, 6.127), (8.277e-05, -22.23, 6.127), (-0.3653, -7.061, 6.299), (-0.2454, -21.34, 6.371), (-0.3339, -21.46, 6.318), (-0.3339, -22.23, 6.318), (-0.3653, -7.061, 6.724), (-0.2454, -21.34, 6.655), (-0.3339, -21.46, 6.704), (-0.3339, -22.23, 6.704)], [], [(2, 1, 0), (0, 3, 2), (5, 4, 2), (3, 5, 2), (6, 4, 5), (5, 7, 6), (2, 9, 8), (1, 2, 8), (10, 9, 2), (2, 4, 10), (11, 10, 4), (4, 6, 11), (9, 13, 12), (8, 9, 12), (14, 13, 9), (9, 10, 14), (15, 14, 10), (10, 11, 15), (17, 16, 12), (12, 13, 17), (14, 18, 17), (13, 14, 17), (19, 18, 14), (14, 15, 19), (21, 20, 16), (16, 17, 21), (22, 21, 17), (17, 18, 22), (23, 22, 18), (18, 19, 23), (21, 3, 0), (20, 21, 0), (5, 3, 21), (21, 22, 5), (7, 5, 22), (22, 23, 7), (11, 6, 7), (15, 11, 7), (19, 15, 7), (7, 23, 19)])
me_barrel.polygons.foreach_set('use_smooth', [True] * 40)
_uv = me_barrel.uv_layers.new(name='UVMap')
_uv.uv.foreach_set('vector', [0.9727, 0.6367, 0.9961, 1.0, 0.9336, 1.0, 0.9336, 1.0, 0.9336, 0.6367, 0.9727, 0.6367, 0.9336, 0.6328, 0.9883, 0.6328, 0.9727, 0.6367, 0.9336, 0.6367, 0.9336, 0.6328, 0.9727, 0.6367, 0.9883, 0.6133, 0.9883, 0.6328, 0.9336, 0.6328, 0.9336, 0.6328, 0.9336, 0.6133, 0.9883, 0.6133, 0.9727, 0.6367, 0.9727, 0.6367, 0.9961, 1.0, 0.9961, 1.0, 0.9727, 0.6367, 0.9961, 1.0, 0.9883, 0.6328, 0.9727, 0.6367, 0.9727, 0.6367, 0.9727, 0.6367, 0.9883, 0.6328, 0.9883, 0.6328, 0.9883, 0.6133, 0.9883, 0.6328, 0.9883, 0.6328, 0.9883, 0.6328, 0.9883, 0.6133, 0.9883, 0.6133, 0.9727, 0.6367, 0.9336, 0.6367, 0.9336, 1.0, 0.9961, 1.0, 0.9727, 0.6367, 0.9336, 1.0, 0.9336, 0.6328, 0.9336, 0.6367, 0.9727, 0.6367, 0.9727, 0.6367, 0.9883, 0.6328, 0.9336, 0.6328, 0.9336, 0.6133, 0.9336, 0.6328, 0.9883, 0.6328, 0.9883, 0.6328, 0.9883, 0.6133, 0.9336, 0.6133, 0.8945, 0.6367, 0.875, 1.0, 0.9336, 1.0, 0.9336, 1.0, 0.9336, 0.6367, 0.8945, 0.6367, 0.9336, 0.6328, 0.8789, 0.6328, 0.8945, 0.6367, 0.9336, 0.6367, 0.9336, 0.6328, 0.8945, 0.6367, 0.8789, 0.6133, 0.8789, 0.6328, 0.9336, 0.6328, 0.9336, 0.6328, 0.9336, 0.6133, 0.8789, 0.6133, 0.8945, 0.6367, 0.875, 1.0, 0.875, 1.0, 0.875, 1.0, 0.8945, 0.6367, 0.8945, 0.6367, 0.8789, 0.6328, 0.8945, 0.6367, 0.8945, 0.6367, 0.8945, 0.6367, 0.8789, 0.6328, 0.8789, 0.6328, 0.8789, 0.6133, 0.8789, 0.6328, 0.8789, 0.6328, 0.8789, 0.6328, 0.8789, 0.6133, 0.8789, 0.6133, 0.8945, 0.6367, 0.9336, 0.6367, 0.9336, 1.0, 0.875, 1.0, 0.8945, 0.6367, 0.9336, 1.0, 0.9336, 0.6328, 0.9336, 0.6367, 0.8945, 0.6367, 0.8945, 0.6367, 0.8789, 0.6328, 0.9336, 0.6328, 0.9336, 0.6133, 0.9336, 0.6328, 0.8789, 0.6328, 0.8789, 0.6328, 0.8789, 0.6133, 0.9336, 0.6133, 0.9883, 0.6133, 0.9883, 0.6133, 0.9336, 0.6133, 0.9336, 0.6133, 0.9883, 0.6133, 0.9336, 0.6133, 0.8789, 0.6133, 0.9336, 0.6133, 0.9336, 0.6133, 0.9336, 0.6133, 0.8789, 0.6133, 0.8789, 0.6133])
me_barrel.materials.append(mat_base)
me_barrel.use_remesh_preserve_volume = False
me_barrel.use_remesh_preserve_attributes = False
me_barrel.use_mirror_vertex_groups = False
me_barrel.update()
me_barrel.normals_split_custom_set([tuple(v) for v in zip(*[iter([0.8096, 0.3521, 0.4696, 0.8651, -0.009692, 0.5015, 0.001693, -0.009636, 1.0, 0.001693, -0.009636, 1.0, 0.002472, 0.3523, 0.9359, 0.8096, 0.3521, 0.4696, 0.08611, 0.4017, 0.9117, 0.8836, 0.283, 0.3731, 0.8096, 0.3521, 0.4696, 0.002472, 0.3523, 0.9359, 0.08611, 0.4017, 0.9117, 0.8096, 0.3521, 0.4696, 0.7071, -0.3536, 0.6124, 0.8836, 0.283, 0.3731, 0.08611, 0.4017, 0.9117, 0.08611, 0.4017, 0.9117, -0.1029, -0.8338, 0.5424, 0.7071, -0.3536, 0.6124, 0.8096, 0.3521, 0.4696, 0.7095, 0.348, -0.6128, 0.9445, -0.01071, -0.3282, 0.8651, -0.009692, 0.5015, 0.8096, 0.3521, 0.4696, 0.9445, -0.01071, -0.3282, 0.7987, 0.3583, -0.4834, 0.7095, 0.348, -0.6128, 0.8096, 0.3521, 0.4696, 0.8096, 0.3521, 0.4696, 0.8836, 0.283, 0.3731, 0.7987, 0.3583, -0.4834, 0.7538, -0.603, -0.2611, 0.7987, 0.3583, -0.4834, 0.8836, 0.283, 0.3731, 0.8836, 0.283, 0.3731, 0.7071, -0.3536, 0.6124, 0.7538, -0.603, -0.2611, 0.7095, 0.348, -0.6128, 0.002503, 0.3527, -0.9357, 0.002173, -0.009767, -0.9999, 0.9445, -0.01071, -0.3282, 0.7095, 0.348, -0.6128, 0.002173, -0.009767, -0.9999, -0.08255, 0.4059, -0.9102, 0.002503, 0.3527, -0.9357, 0.7095, 0.348, -0.6128, 0.7095, 0.348, -0.6128, 0.7987, 0.3583, -0.4834, -0.08255, 0.4059, -0.9102, 0.1517, -0.6027, -0.7835, -0.08255, 0.4059, -0.9102, 0.7987, 0.3583, -0.4834, 0.7987, 0.3583, -0.4834, 0.7538, -0.603, -0.2611, 0.1517, -0.6027, -0.7835, -0.7465, 0.4018, -0.5303, -0.9442, -0.009598, -0.3291, 0.002173, -0.009767, -0.9999, 0.002173, -0.009767, -0.9999, 0.002503, 0.3527, -0.9357, -0.7465, 0.4018, -0.5303, -0.08255, 0.4059, -0.9102, -0.8827, 0.2863, -0.3728, -0.7465, 0.4018, -0.5303, 0.002503, 0.3527, -0.9357, -0.08255, 0.4059, -0.9102, -0.7465, 0.4018, -0.5303, -0.6014, -0.6034, -0.5237, -0.8827, 0.2863, -0.3728, -0.08255, 0.4059, -0.9102, -0.08255, 0.4059, -0.9102, 0.1517, -0.6027, -0.7835, -0.6014, -0.6034, -0.5237, -0.7868, 0.3007, 0.539, -0.8643, -0.009692, 0.5029, -0.9442, -0.009598, -0.3291, -0.9442, -0.009598, -0.3291, -0.7465, 0.4018, -0.5303, -0.7868, 0.3007, 0.539, -0.7982, 0.3557, 0.4862, -0.7868, 0.3007, 0.539, -0.7465, 0.4018, -0.5303, -0.7465, 0.4018, -0.5303, -0.8827, 0.2863, -0.3728, -0.7982, 0.3557, 0.4862, -0.8835, -0.3538, 0.3071, -0.7982, 0.3557, 0.4862, -0.8827, 0.2863, -0.3728, -0.8827, 0.2863, -0.3728, -0.6014, -0.6034, -0.5237, -0.8835, -0.3538, 0.3071, -0.7868, 0.3007, 0.539, 0.002472, 0.3523, 0.9359, 0.001693, -0.009636, 1.0, -0.8643, -0.009692, 0.5029, -0.7868, 0.3007, 0.539, 0.001693, -0.009636, 1.0, 0.08611, 0.4017, 0.9117, 0.002472, 0.3523, 0.9359, -0.7868, 0.3007, 0.539, -0.7868, 0.3007, 0.539, -0.7982, 0.3557, 0.4862, 0.08611, 0.4017, 0.9117, -0.1029, -0.8338, 0.5424, 0.08611, 0.4017, 0.9117, -0.7982, 0.3557, 0.4862, -0.7982, 0.3557, 0.4862, -0.8835, -0.3538, 0.3071, -0.1029, -0.8338, 0.5424, 0.7538, -0.603, -0.2611, 0.7071, -0.3536, 0.6124, -0.1029, -0.8338, 0.5424, 0.1517, -0.6027, -0.7835, 0.7538, -0.603, -0.2611, -0.1029, -0.8338, 0.5424, -0.6014, -0.6034, -0.5237, 0.1517, -0.6027, -0.7835, -0.1029, -0.8338, 0.5424, -0.1029, -0.8338, 0.5424, -0.8835, -0.3538, 0.3071, -0.6014, -0.6034, -0.5237])] * 3)])
me_plane_003 = bpy.data.meshes.new('Plane.003')
me_plane_003.from_pydata([(-5.878, 14.74, 4.704), (-5.013, 14.74, 4.704), (-5.878, 14.62, 4.435), (-5.013, 14.62, 4.435), (-5.878, 14.86, 4.409), (-5.878, 14.97, 4.678), (-5.013, 14.97, 4.678), (-5.013, 14.86, 4.409), (4.973, 14.74, 4.704), (5.838, 14.74, 4.704), (4.973, 14.62, 4.435), (5.838, 14.62, 4.435), (4.973, 14.86, 4.409), (4.973, 14.97, 4.678), (5.838, 14.97, 4.678), (5.838, 14.86, 4.409)], [], [(0, 2, 3, 1), (5, 6, 7, 4), (1, 3, 7, 6), (2, 0, 5, 4), (3, 2, 4, 7), (0, 1, 6, 5), (8, 10, 11, 9), (13, 14, 15, 12), (9, 11, 15, 14), (10, 8, 13, 12), (11, 10, 12, 15), (8, 9, 14, 13)])
_uv = me_plane_003.uv_layers.new(name='UV_Hull')
_uv.uv.foreach_set('vector', [0.8902, 0.9093, 0.8875, 0.9093, 0.8875, 0.9063, 0.8902, 0.9063, 0.8875, 0.9122, 0.8875, 0.9093, 0.8902, 0.9093, 0.8902, 0.9122, 0.8943, 0.9122, 0.8943, 0.9152, 0.8932, 0.9152, 0.8932, 0.9122, 0.8979, 0.9122, 0.8979, 0.9152, 0.8967, 0.9152, 0.8967, 0.9122, 0.8967, 0.9122, 0.8967, 0.9152, 0.8955, 0.9152, 0.8955, 0.9122, 0.8945, 0.9093, 0.8945, 0.9063, 0.8957, 0.9063, 0.8957, 0.9093, 0.8929, 0.9093, 0.8902, 0.9093, 0.8902, 0.9063, 0.8929, 0.9063, 0.8902, 0.9122, 0.8902, 0.9093, 0.8929, 0.9093, 0.8929, 0.9122, 0.892, 0.9152, 0.892, 0.9122, 0.8932, 0.9122, 0.8932, 0.9152, 0.892, 0.9122, 0.892, 0.9152, 0.8908, 0.9152, 0.8908, 0.9122, 0.8957, 0.9093, 0.8957, 0.9122, 0.8945, 0.9122, 0.8945, 0.9093, 0.8957, 0.9122, 0.8957, 0.9093, 0.8969, 0.9093, 0.8969, 0.9122])
me_plane_003.materials.append(mat_red)
me_plane_003.use_remesh_preserve_volume = False
me_plane_003.use_remesh_preserve_attributes = False
me_plane_003.use_mirror_vertex_groups = False
me_plane_003.update()
me_turret = bpy.data.meshes.new('Turret')
me_turret.from_pydata([(-0.769, -0.8326, 9.258), (-0.8544, -0.8326, 9.187), (-0.8544, 1.494, 9.187), (-0.769, 1.569, 9.258), (-0.6836, 1.569, 9.229), (-0.6836, -0.8326, 9.229), (-0.6836, 1.494, 9.131), (-0.6836, -0.8326, 9.131), (-0.769, 1.494, 9.102), (-0.769, -0.8326, 9.102), (-0.8117, 1.869, 8.947), (-0.8117, 1.869, 8.778), (-0.8117, 2.02, 8.778), (-0.8117, 2.02, 8.947), (-0.6836, 1.869, 8.947), (-0.6836, 1.869, 8.778), (-0.6836, 2.02, 8.778), (-0.6836, 2.02, 8.947), (-0.9826, 1.569, 9.427), (-1.068, 1.494, 8.947), (-1.068, 2.77, 8.947), (-0.9826, 2.695, 9.427), (-0.4272, 1.494, 8.947), (-0.5127, 1.569, 9.427), (-0.5127, 2.695, 9.427), (-0.4272, 2.77, 8.947), (-1.752, 1.044, 9.526), (-1.752, 1.044, 8.75), (-3.29, 1.044, 8.75), (-3.29, 1.044, 9.526), (-1.752, 1.794, 9.526), (-1.752, 1.794, 8.75), (-3.29, 1.794, 9.526), (-3.29, 1.794, 8.75), (-3.29, 3.371, 8.75), (-3.418, 3.446, 8.27), (-2.093, 4.046, 8.27), (-2.093, 3.821, 8.75), (-0.8117, 3.446, 8.27), (-0.8972, 3.371, 8.75), (-0.2563, 2.17, 8.27), (-0.4272, 2.17, 8.75), (-0.8117, 0.8186, 8.27), (-0.8972, 0.9687, 8.75), (-2.093, 0.2932, 8.27), (-2.093, 0.4433, 8.75), (-3.418, 0.8186, 8.27), (-3.29, 0.9687, 8.75), (-3.93, 2.17, 8.27), (-3.76, 2.17, 8.75), (-5.084, 8.55, 7.875), (-3.888, 8.925, 7.804), (-3.546, 7.799, 7.973), (-5.212, 5.697, 8.27), (1.196, 5.697, 8.27), (3.503, 7.799, 7.973), (3.332, -5.036, 7.748), (5.383, -4.51, 7.381), (5.426, -6.462, 5.927), (0.769, -9.014, 5.927), (0.769, -6.462, 7.578), (3.845, 8.925, 7.804), (5.041, 8.55, 7.621), (5.169, 5.697, 7.832), (5.298, -0.3823, 7.832), (1.154, -0.6075, 8.27), (3.845, 8.925, 6.308), (5.041, 8.55, 6.308), (5.169, 5.697, 6.308), (5.298, 0.2182, 5.927), (-5.34, -0.6075, 8.27), (3.503, 7.799, 6.308), (3.29, 10.13, 7.592), (3.29, 10.13, 6.308), (-3.332, 10.13, 7.592), (-3.76, -1.133, 8.199), (-3.76, -4.811, 7.776), (-5.426, -3.91, 7.875), (-0.8117, -6.462, 7.578), (-1.794, -5.937, 7.635), (-1.794, -1.133, 8.199), (-5.468, -6.462, 5.927), (-0.8117, -9.014, 5.927), (-3.76, -5.186, 7.494), (-1.794, -6.237, 7.381), (-1.794, -1.058, 7.931), (-3.76, -1.058, 7.931), (-3.546, 7.799, 6.308), (-3.332, 10.13, 6.308), (-3.888, 8.925, 6.308), (-5.084, 8.55, 6.308), (-5.212, 5.697, 6.308), (-5.34, 0.2182, 5.927), (-3.332, -2.784, 7.748), (-3.332, -2.784, 8.369), (-2.093, -2.784, 8.369), (-2.093, -2.784, 7.748), (-2.093, -1.658, 8.369), (-2.093, -1.658, 7.875), (-3.332, -1.658, 7.875), (-3.332, -1.658, 8.369)], [], [(2, 1, 0), (3, 2, 0), (4, 3, 0), (5, 4, 0), (6, 4, 5), (7, 6, 5), (8, 6, 7), (9, 8, 7), (8, 9, 1), (2, 8, 1), (0, 1, 9), (5, 0, 9), (9, 7, 5), (12, 11, 10), (10, 13, 12), (11, 15, 14), (14, 10, 11), (13, 17, 16), (16, 12, 13), (14, 15, 16), (16, 17, 14), (20, 19, 18), (18, 21, 20), (18, 19, 22), (23, 18, 22), (18, 23, 24), (24, 21, 18), (21, 24, 25), (25, 20, 21), (20, 25, 22), (22, 19, 20), (23, 22, 25), (25, 24, 23), (28, 27, 26), (26, 29, 28), (27, 31, 30), (30, 26, 27), (26, 30, 32), (32, 29, 26), (29, 32, 33), (33, 28, 29), (30, 31, 33), (33, 32, 30), (36, 35, 34), (34, 37, 36), (39, 38, 36), (37, 39, 36), (40, 38, 39), (39, 41, 40), (43, 42, 40), (41, 43, 40), (44, 42, 43), (43, 45, 44), (47, 46, 44), (45, 47, 44), (48, 46, 47), (47, 49, 48), (34, 35, 48), (49, 34, 48), (52, 51, 50), (52, 50, 53), (52, 53, 54), (55, 52, 54), (58, 57, 56), (60, 59, 58), (58, 56, 60), (62, 61, 55), (63, 62, 55), (54, 65, 64), (63, 55, 54), (64, 63, 54), (62, 67, 66), (61, 62, 66), (68, 67, 62), (63, 68, 62), (57, 58, 69), (64, 57, 69), (63, 64, 69), (69, 68, 63), (65, 54, 53), (70, 65, 53), (56, 57, 64), (56, 64, 65), (72, 55, 71), (73, 72, 71), (52, 55, 72), (72, 74, 52), (61, 66, 71), (55, 61, 71), (77, 76, 75), (60, 56, 65), (78, 60, 65), (70, 77, 75), (79, 78, 65), (80, 79, 65), (80, 65, 70), (70, 75, 80), (76, 77, 81), (81, 82, 78), (83, 76, 81), (84, 83, 81), (84, 81, 78), (78, 79, 84), (86, 85, 80), (80, 75, 86), (83, 84, 85), (85, 86, 83), (76, 83, 86), (75, 76, 86), (79, 80, 85), (84, 79, 85), (87, 52, 74), (74, 88, 87), (73, 71, 87), (88, 73, 87), (90, 89, 87), (71, 66, 67), (91, 90, 87), (68, 91, 87), (71, 67, 68), (87, 71, 68), (90, 50, 51), (51, 89, 90), (51, 52, 87), (89, 51, 87), (73, 88, 74), (74, 72, 73), (91, 53, 50), (50, 90, 91), (82, 59, 60), (60, 78, 82), (59, 82, 81), (58, 59, 81), (77, 70, 92), (92, 81, 77), (81, 92, 69), (69, 58, 81), (92, 70, 53), (53, 91, 92), (69, 92, 91), (91, 68, 69), (95, 94, 93), (93, 96, 95), (98, 97, 95), (96, 98, 95), (99, 93, 94), (100, 99, 94), (99, 100, 97), (97, 98, 99), (95, 97, 100), (100, 94, 95), (47, 45, 43), (47, 43, 41), (49, 47, 41), (34, 49, 41), (41, 39, 37), (34, 41, 37)])
me_turret.polygons.foreach_set('use_smooth', [True] * 157)
_uv = me_turret.uv_layers.new(name='UVMap')
_uv.uv.foreach_set('vector', [0.707, 0.7734, 0.707, 0.7109, 0.7109, 0.7109, 0.7109, 0.7734, 0.707, 0.7734, 0.7109, 0.7109, 0.7109, 0.7734, 0.7109, 0.7734, 0.7109, 0.7109, 0.7109, 0.7109, 0.7109, 0.7734, 0.7109, 0.7109, 0.7109, 0.7695, 0.7109, 0.7734, 0.7109, 0.7109, 0.7109, 0.7109, 0.7109, 0.7695, 0.7109, 0.7109, 0.7109, 0.7695, 0.7109, 0.7695, 0.7109, 0.7109, 0.7109, 0.7109, 0.7109, 0.7695, 0.7109, 0.7109, 0.7109, 0.7695, 0.7109, 0.7109, 0.707, 0.7109, 0.707, 0.7734, 0.7109, 0.7695, 0.707, 0.7109, 0.7109, 0.7109, 0.707, 0.7109, 0.7109, 0.7109, 0.7109, 0.7109, 0.7109, 0.7109, 0.7109, 0.7109, 0.7109, 0.7109, 0.7109, 0.7109, 0.7109, 0.7109, 0.7109, 0.7852, 0.7109, 0.7812, 0.7109, 0.7812, 0.7109, 0.7812, 0.7109, 0.7852, 0.7109, 0.7852, 0.7109, 0.7812, 0.7109, 0.7812, 0.7109, 0.7812, 0.7109, 0.7812, 0.7109, 0.7812, 0.7109, 0.7812, 0.7109, 0.7852, 0.7109, 0.7852, 0.7109, 0.7852, 0.7109, 0.7852, 0.7109, 0.7852, 0.7109, 0.7852, 0.7109, 0.7812, 0.7109, 0.7812, 0.7109, 0.7852, 0.7109, 0.7852, 0.7109, 0.7852, 0.7109, 0.7812, 0.7031, 0.8047, 0.7031, 0.7695, 0.7031, 0.7734, 0.7031, 0.7734, 0.7031, 0.8008, 0.7031, 0.8047, 0.7031, 0.7734, 0.7031, 0.7695, 0.7188, 0.7695, 0.7148, 0.7734, 0.7031, 0.7734, 0.7188, 0.7695, 0.7031, 0.7734, 0.7148, 0.7734, 0.7148, 0.8008, 0.7148, 0.8008, 0.7031, 0.8008, 0.7031, 0.7734, 0.7031, 0.8008, 0.7148, 0.8008, 0.7188, 0.8047, 0.7188, 0.8047, 0.7031, 0.8047, 0.7031, 0.8008, 0.7031, 0.8047, 0.7188, 0.8047, 0.7188, 0.7695, 0.7188, 0.7695, 0.7031, 0.7695, 0.7031, 0.8047, 0.7148, 0.7734, 0.7188, 0.7695, 0.7188, 0.8047, 0.7188, 0.8047, 0.7148, 0.8008, 0.7148, 0.7734, 0.6523, 0.7617, 0.6875, 0.7617, 0.6875, 0.7617, 0.6875, 0.7617, 0.6523, 0.7617, 0.6523, 0.7617, 0.6875, 0.7617, 0.6875, 0.7812, 0.6875, 0.7812, 0.6875, 0.7812, 0.6875, 0.7617, 0.6875, 0.7617, 0.6875, 0.7617, 0.6875, 0.7812, 0.6523, 0.7812, 0.6523, 0.7812, 0.6523, 0.7617, 0.6875, 0.7617, 0.6523, 0.7617, 0.6523, 0.7812, 0.6523, 0.7812, 0.6523, 0.7812, 0.6523, 0.7617, 0.6523, 0.7617, 0.6875, 0.7812, 0.6875, 0.7812, 0.6523, 0.7812, 0.6523, 0.7812, 0.6523, 0.7812, 0.6875, 0.7812, 0.6797, 0.8359, 0.6484, 0.8242, 0.6523, 0.8203, 0.6523, 0.8203, 0.6797, 0.832, 0.6797, 0.8359, 0.707, 0.8203, 0.7109, 0.8242, 0.6797, 0.8359, 0.6797, 0.832, 0.707, 0.8203, 0.6797, 0.8359, 0.7227, 0.7891, 0.7109, 0.8242, 0.707, 0.8203, 0.707, 0.8203, 0.7188, 0.7891, 0.7227, 0.7891, 0.707, 0.7578, 0.7109, 0.7539, 0.7227, 0.7891, 0.7188, 0.7891, 0.707, 0.7578, 0.7227, 0.7891, 0.6797, 0.7383, 0.7109, 0.7539, 0.707, 0.7578, 0.707, 0.7578, 0.6797, 0.7461, 0.6797, 0.7383, 0.6523, 0.7578, 0.6484, 0.7539, 0.6797, 0.7383, 0.6797, 0.7461, 0.6523, 0.7578, 0.6797, 0.7383, 0.6367, 0.7891, 0.6484, 0.7539, 0.6523, 0.7578, 0.6523, 0.7578, 0.6406, 0.7891, 0.6367, 0.7891, 0.6523, 0.8203, 0.6484, 0.8242, 0.6367, 0.7891, 0.6406, 0.7891, 0.6523, 0.8203, 0.6367, 0.7891, 0.6445, 0.9375, 0.6367, 0.9648, 0.6094, 0.9531, 0.6445, 0.9375, 0.6094, 0.9531, 0.6055, 0.8789, 0.6445, 0.9375, 0.6055, 0.8789, 0.7539, 0.8789, 0.8086, 0.9375, 0.6445, 0.9375, 0.7539, 0.8789, 0.8555, 0.5625, 0.8516, 0.6133, 0.8047, 0.6016, 0.7461, 0.5625, 0.7461, 0.5, 0.8555, 0.5625, 0.8555, 0.5625, 0.8047, 0.6016, 0.7461, 0.5625, 0.8438, 0.9531, 0.8164, 0.9648, 0.8086, 0.9375, 0.8477, 0.8789, 0.8438, 0.9531, 0.8086, 0.9375, 0.7539, 0.8789, 0.7539, 0.7188, 0.8516, 0.7227, 0.8477, 0.8789, 0.8086, 0.9375, 0.7539, 0.8789, 0.8516, 0.7227, 0.8477, 0.8789, 0.7539, 0.8789, 0.9961, 0.4414, 0.9961, 0.332, 0.9844, 0.332, 0.9844, 0.457, 0.9961, 0.4414, 0.9844, 0.332, 0.9414, 0.01172, 0.9766, 0.01172, 0.9766, 0.05469, 0.9414, 0.05859, 0.9414, 0.01172, 0.9766, 0.05469, 0.8086, 0.04688, 0.7852, 0.003906, 0.8711, 0.003906, 0.8633, 0.05859, 0.8086, 0.04688, 0.8711, 0.003906, 0.9414, 0.05859, 0.8633, 0.05859, 0.8711, 0.003906, 0.8711, 0.003906, 0.9414, 0.01172, 0.9414, 0.05859, 0.7539, 0.7188, 0.7539, 0.8789, 0.6055, 0.8789, 0.6016, 0.7188, 0.7539, 0.7188, 0.6055, 0.8789, 0.8047, 0.6016, 0.8516, 0.6133, 0.8516, 0.7227, 0.8047, 0.6016, 0.8516, 0.7227, 0.7539, 0.7188, 0.9961, 0.05078, 0.9688, 0.06641, 0.9688, 0.01172, 0.9961, 0.01172, 0.9961, 0.05078, 0.9688, 0.01172, 0.6445, 0.9375, 0.8086, 0.9375, 0.8047, 1.0, 0.8047, 1.0, 0.6484, 1.0, 0.6445, 0.9375, 0.9805, 0.05859, 0.9805, 0.01172, 0.9688, 0.01172, 0.9688, 0.06641, 0.9805, 0.05859, 0.9688, 0.01172, 0.6016, 0.6289, 0.6406, 0.6055, 0.6406, 0.7031, 0.7461, 0.5625, 0.8047, 0.6016, 0.7539, 0.7188, 0.707, 0.5625, 0.7461, 0.5625, 0.7539, 0.7188, 0.6016, 0.7188, 0.6016, 0.6289, 0.6406, 0.7031, 0.6875, 0.5781, 0.707, 0.5625, 0.7539, 0.7188, 0.6875, 0.7031, 0.6875, 0.5781, 0.7539, 0.7188, 0.6875, 0.7031, 0.7539, 0.7188, 0.6016, 0.7188, 0.6016, 0.7188, 0.6406, 0.7031, 0.6875, 0.7031, 0.6406, 0.6055, 0.6016, 0.6289, 0.6016, 0.5625, 0.6016, 0.5625, 0.707, 0.5, 0.707, 0.5625, 0.6406, 0.5977, 0.6406, 0.6055, 0.6016, 0.5625, 0.6875, 0.5703, 0.6406, 0.5977, 0.6016, 0.5625, 0.6875, 0.5703, 0.6016, 0.5625, 0.707, 0.5625, 0.707, 0.5625, 0.6875, 0.5781, 0.6875, 0.5703, 0.6406, 0.7031, 0.6875, 0.7031, 0.6875, 0.7031, 0.6875, 0.7031, 0.6406, 0.7031, 0.6406, 0.7031, 0.6406, 0.5977, 0.6875, 0.5703, 0.6875, 0.7031, 0.6875, 0.7031, 0.6406, 0.7031, 0.6406, 0.5977, 0.6406, 0.6055, 0.6406, 0.5977, 0.6406, 0.7031, 0.6406, 0.7031, 0.6406, 0.6055, 0.6406, 0.7031, 0.6875, 0.5781, 0.6875, 0.7031, 0.6875, 0.7031, 0.6875, 0.5703, 0.6875, 0.5781, 0.6875, 0.7031, 0.8438, 0.2539, 0.8438, 0.3008, 0.8203, 0.293, 0.8203, 0.293, 0.8203, 0.2539, 0.8438, 0.2539, 0.8047, 1.0, 0.8086, 0.9375, 0.6445, 0.9375, 0.6484, 1.0, 0.8047, 1.0, 0.6445, 0.9375, 0.6094, 0.9531, 0.6367, 0.9648, 0.6445, 0.9375, 0.8086, 0.9375, 0.8164, 0.9648, 0.8438, 0.9531, 0.6055, 0.8789, 0.6094, 0.9531, 0.6445, 0.9375, 0.8477, 0.8789, 0.6055, 0.8789, 0.6445, 0.9375, 0.8086, 0.9375, 0.8438, 0.9531, 0.8477, 0.8789, 0.6445, 0.9375, 0.8086, 0.9375, 0.8477, 0.8789, 0.875, 0.332, 0.875, 0.4648, 0.8867, 0.457, 0.8867, 0.457, 0.8867, 0.332, 0.875, 0.332, 0.832, 0.2969, 0.8438, 0.3008, 0.8438, 0.2539, 0.832, 0.2539, 0.832, 0.2969, 0.8438, 0.2539, 0.9766, 0.332, 0.8945, 0.332, 0.8945, 0.4375, 0.8945, 0.4375, 0.9766, 0.4375, 0.9766, 0.332, 0.8672, 0.2539, 0.8672, 0.3125, 0.8359, 0.3008, 0.8359, 0.3008, 0.8359, 0.2539, 0.8672, 0.2539, 0.707, 0.5, 0.7461, 0.5, 0.7461, 0.5625, 0.7461, 0.5625, 0.707, 0.5625, 0.707, 0.5, 0.7461, 0.5, 0.707, 0.5, 0.6016, 0.5625, 0.8555, 0.5625, 0.7461, 0.5, 0.6016, 0.5625, 0.9688, 0.3008, 0.9336, 0.3125, 0.9258, 0.2461, 0.9258, 0.2461, 0.9961, 0.2461, 0.9688, 0.3008, 0.6016, 0.5625, 0.6016, 0.7383, 0.8516, 0.7383, 0.8516, 0.7383, 0.8555, 0.5625, 0.6016, 0.5625, 0.9258, 0.2461, 0.9336, 0.3125, 0.8672, 0.3125, 0.8672, 0.3125, 0.8672, 0.2539, 0.9258, 0.2461, 0.8516, 0.7383, 0.6016, 0.7383, 0.6055, 0.8789, 0.6055, 0.8789, 0.8477, 0.8789, 0.8516, 0.7383, 0.6797, 0.6602, 0.6484, 0.6602, 0.6484, 0.6602, 0.6484, 0.6602, 0.6797, 0.6602, 0.6797, 0.6602, 0.6797, 0.6875, 0.6797, 0.6875, 0.6797, 0.6602, 0.6797, 0.6602, 0.6797, 0.6875, 0.6797, 0.6602, 0.6484, 0.6875, 0.6484, 0.6602, 0.6484, 0.6602, 0.6484, 0.6875, 0.6484, 0.6875, 0.6484, 0.6602, 0.6484, 0.6875, 0.6484, 0.6875, 0.6797, 0.6875, 0.6797, 0.6875, 0.6797, 0.6875, 0.6484, 0.6875, 0.6797, 0.6602, 0.6797, 0.6875, 0.6484, 0.6875, 0.6484, 0.6875, 0.6484, 0.6602, 0.6797, 0.6602, 0.6523, 0.7578, 0.6797, 0.7461, 0.707, 0.7578, 0.6523, 0.7578, 0.707, 0.7578, 0.7188, 0.7891, 0.6406, 0.7891, 0.6523, 0.7578, 0.7188, 0.7891, 0.6523, 0.8203, 0.6406, 0.7891, 0.7188, 0.7891, 0.7188, 0.7891, 0.707, 0.8203, 0.6797, 0.832, 0.6523, 0.8203, 0.7188, 0.7891, 0.6797, 0.832])
me_turret.materials.append(mat_base)
me_turret.use_remesh_preserve_volume = False
me_turret.use_remesh_preserve_attributes = False
me_turret.use_mirror_vertex_groups = False
me_turret.update()
me_turret.normals_split_custom_set([tuple(v) for v in zip(*[iter([-0.9218, 8.155e-06, 0.3877, -0.8638, -0.4225, -0.2744, -0.1603, -0.496, 0.8534, -0.1845, 1.758e-06, 0.9828, -0.9218, 8.155e-06, 0.3877, -0.1603, -0.496, 0.8534, 0.6507, 4.256e-08, 0.7593, -0.1845, 1.758e-06, 0.9828, -0.1603, -0.496, 0.8534, 0.7225, -0.6245, 0.2965, 0.6507, 4.256e-08, 0.7593, -0.1603, -0.496, 0.8534, 0.9251, -3.949e-06, -0.3797, 0.6507, 4.256e-08, 0.7593, 0.7225, -0.6245, 0.2965, 0.6042, -0.3713, -0.7051, 0.9251, -3.949e-06, -0.3797, 0.7225, -0.6245, 0.2965, -0.2289, -5.073e-08, -0.9735, 0.9251, -3.949e-06, -0.3797, 0.6042, -0.3713, -0.7051, -0.1131, -0.8694, -0.481, -0.2289, -5.073e-08, -0.9735, 0.6042, -0.3713, -0.7051, -0.2289, -5.073e-08, -0.9735, -0.1131, -0.8694, -0.481, -0.8638, -0.4225, -0.2744, -0.9218, 8.155e-06, 0.3877, -0.2289, -5.073e-08, -0.9735, -0.8638, -0.4225, -0.2744, -0.1603, -0.496, 0.8534, -0.8638, -0.4225, -0.2744, -0.1131, -0.8694, -0.481, 0.7225, -0.6245, 0.2965, -0.1603, -0.496, 0.8534, -0.1131, -0.8694, -0.481, -0.1131, -0.8694, -0.481, 0.6042, -0.3713, -0.7051, 0.7225, -0.6245, 0.2965, -0.8944, 0.4472, -2.187e-07, -0.4472, -0.8944, -4.271e-07, -0.8944, -0.4472, 3.265e-07, -0.8944, -0.4472, 3.265e-07, -0.4472, 0.8944, -3.316e-07, -0.8944, 0.4472, -2.187e-07, -0.4472, -0.8944, -4.271e-07, 0.7071, -0.7071, -2.582e-07, 0.7071, -0.7071, 3.377e-07, 0.7071, -0.7071, 3.377e-07, -0.8944, -0.4472, 3.265e-07, -0.4472, -0.8944, -4.271e-07, -0.4472, 0.8944, -3.316e-07, 0.7071, 0.7071, 1.729e-07, 0.7071, 0.7071, 2.622e-07, 0.7071, 0.7071, 2.622e-07, -0.8944, 0.4472, -2.187e-07, -0.4472, 0.8944, -3.316e-07, 0.7071, -0.7071, 3.377e-07, 0.7071, -0.7071, -2.582e-07, 0.7071, 0.7071, 2.622e-07, 0.7071, 0.7071, 2.622e-07, 0.7071, 0.7071, 1.729e-07, 0.7071, -0.7071, 3.377e-07, -0.7396, 0.3712, -0.5615, -0.6362, -0.6385, -0.4331, -0.5109, -0.5127, 0.6901, -0.5109, -0.5127, 0.6901, -0.3701, 0.7428, 0.558, -0.7396, 0.3712, -0.5615, -0.5109, -0.5127, 0.6901, -0.6362, -0.6385, -0.4331, 0.3677, -0.7379, -0.5659, 0.738, -0.3703, 0.5641, -0.5109, -0.5127, 0.6901, 0.3677, -0.7379, -0.5659, -0.5109, -0.5127, 0.6901, 0.738, -0.3703, 0.5641, 0.3626, 0.3639, 0.858, 0.3626, 0.3639, 0.858, -0.3701, 0.7428, 0.558, -0.5109, -0.5127, 0.6901, -0.3701, 0.7428, 0.558, 0.3626, 0.3639, 0.858, 0.7006, 0.7032, -0.1211, 0.7006, 0.7032, -0.1211, -0.7396, 0.3712, -0.5615, -0.3701, 0.7428, 0.558, -0.7396, 0.3712, -0.5615, 0.7006, 0.7032, -0.1211, 0.3677, -0.7379, -0.5659, 0.3677, -0.7379, -0.5659, -0.6362, -0.6385, -0.4331, -0.7396, 0.3712, -0.5615, 0.738, -0.3703, 0.5641, 0.3677, -0.7379, -0.5659, 0.7006, 0.7032, -0.1211, 0.7006, 0.7032, -0.1211, 0.3626, 0.3639, 0.858, 0.738, -0.3703, 0.5641, -0.4472, -0.8944, -2.834e-07, 0.8944, -0.4472, 1.452e-07, 0.3334, -0.6667, 0.6667, 0.3334, -0.6667, 0.6667, -0.8165, -0.4082, 0.4082, -0.4472, -0.8944, -2.834e-07, 0.8944, -0.4472, 1.452e-07, 0.7071, 0.7071, 1.086e-07, 0.6667, 0.6666, 0.3333, 0.6667, 0.6666, 0.3333, 0.3334, -0.6667, 0.6667, 0.8944, -0.4472, 1.452e-07, 0.3334, -0.6667, 0.6667, 0.6667, 0.6666, 0.3333, -0.4083, 0.4082, 0.8165, -0.4083, 0.4082, 0.8165, -0.8165, -0.4082, 0.4082, 0.3334, -0.6667, 0.6667, -0.8165, -0.4082, 0.4082, -0.4083, 0.4082, 0.8165, -0.7071, 0.7071, -1.109e-07, -0.7071, 0.7071, -1.109e-07, -0.4472, -0.8944, -2.834e-07, -0.8165, -0.4082, 0.4082, 0.6667, 0.6666, 0.3333, 0.7071, 0.7071, 1.086e-07, -0.7071, 0.7071, -1.109e-07, -0.7071, 0.7071, -1.109e-07, -0.4083, 0.4082, 0.8165, 0.6667, 0.6666, 0.3333, 0.003844, 0.9402, 0.3407, -0.6899, 0.6641, 0.2881, -0.5226, 0.5117, 0.682, -0.5226, 0.5117, 0.682, 1.07e-05, 0.5215, 0.8533, 0.003844, 0.9402, 0.3407, 0.6109, 0.597, 0.5201, 0.6973, 0.6788, 0.2303, 0.003844, 0.9402, 0.3407, 1.07e-05, 0.5215, 0.8533, 0.6109, 0.597, 0.5201, 0.003844, 0.9402, 0.3407, 0.9535, 0.00631, 0.3014, 0.6973, 0.6788, 0.2303, 0.6109, 0.597, 0.5201, 0.6109, 0.597, 0.5201, 0.2996, -3.807e-05, 0.9541, 0.9535, 0.00631, 0.3014, 0.5297, -0.5171, 0.6723, 0.6707, -0.6654, 0.3276, 0.9535, 0.00631, 0.3014, 0.2996, -3.807e-05, 0.9541, 0.5297, -0.5171, 0.6723, 0.9535, 0.00631, 0.3014, 0.003658, -0.9417, 0.3364, 0.6707, -0.6654, 0.3276, 0.5297, -0.5171, 0.6723, 0.5297, -0.5171, 0.6723, -4.001e-07, -0.7504, 0.661, 0.003658, -0.9417, 0.3364, -0.4513, -0.4391, 0.7769, -0.6605, -0.648, 0.3791, 0.003658, -0.9417, 0.3364, -4.001e-07, -0.7504, 0.661, -0.4513, -0.4391, 0.7769, 0.003658, -0.9417, 0.3364, -0.9418, 0.006072, 0.3362, -0.6605, -0.648, 0.3791, -0.4513, -0.4391, 0.7769, -0.4513, -0.4391, 0.7769, -0.5579, -5.789e-05, 0.8299, -0.9418, 0.006072, 0.3362, -0.5226, 0.5117, 0.682, -0.6899, 0.6641, 0.2881, -0.9418, 0.006072, 0.3362, -0.5579, -5.789e-05, 0.8299, -0.5226, 0.5117, 0.682, -0.9418, 0.006072, 0.3362, -0.004119, 0.2099, 0.9777, 0.4254, 0.8476, 0.3172, -0.6914, 0.4036, 0.5992, -0.004119, 0.2099, 0.9777, -0.6914, 0.4036, 0.5992, -0.5989, 0.07306, 0.7975, -0.004119, 0.2099, 0.9777, -0.5989, 0.07306, 0.7975, 0.05419, 0.05032, 0.9973, 0.1019, 0.1742, 0.9794, -0.004119, 0.2099, 0.9777, 0.05419, 0.05032, 0.9973, 0.7373, -0.661, 0.1393, 0.7995, -0.2034, 0.5652, 0.1801, -0.2985, 0.9373, 0.09554, -0.4178, 0.9035, 0.2465, -0.9191, -0.3073, 0.7373, -0.661, 0.1393, 0.7373, -0.661, 0.1393, 0.1801, -0.2985, 0.9373, 0.09554, -0.4178, 0.9035, 0.7115, 0.5219, 0.4706, -0.6027, 0.6838, 0.4113, 0.1019, 0.1742, 0.9794, 0.7523, 0.0426, 0.6575, 0.7115, 0.5219, 0.4706, 0.1019, 0.1742, 0.9794, 0.05419, 0.05032, 0.9973, 0.02284, -0.07404, 0.997, 0.5364, -0.02626, 0.8436, 0.7523, 0.0426, 0.6575, 0.1019, 0.1742, 0.9794, 0.05419, 0.05032, 0.9973, 0.5364, -0.02626, 0.8436, 0.7523, 0.0426, 0.6575, 0.05419, 0.05032, 0.9973, 0.7115, 0.5219, 0.4706, 0.5022, 0.3864, -0.7736, -0.1467, 0.9005, -0.4095, -0.6027, 0.6838, 0.4113, 0.7115, 0.5219, 0.4706, -0.1467, 0.9005, -0.4095, 0.5995, 0.03652, -0.7995, 0.5022, 0.3864, -0.7736, 0.7115, 0.5219, 0.4706, 0.7523, 0.0426, 0.6575, 0.5995, 0.03652, -0.7995, 0.7115, 0.5219, 0.4706, 0.7995, -0.2034, 0.5652, 0.7373, -0.661, 0.1393, 0.7084, 0.0394, -0.7048, 0.5364, -0.02626, 0.8436, 0.7995, -0.2034, 0.5652, 0.7084, 0.0394, -0.7048, 0.7523, 0.0426, 0.6575, 0.5364, -0.02626, 0.8436, 0.7084, 0.0394, -0.7048, 0.7084, 0.0394, -0.7048, 0.5995, 0.03652, -0.7995, 0.7523, 0.0426, 0.6575, 0.02284, -0.07404, 0.997, 0.05419, 0.05032, 0.9973, -0.5989, 0.07306, 0.7975, -0.4458, -0.07601, 0.8919, 0.02284, -0.07404, 0.997, -0.5989, 0.07306, 0.7975, 0.1801, -0.2985, 0.9373, 0.7995, -0.2034, 0.5652, 0.5364, -0.02626, 0.8436, 0.1801, -0.2985, 0.9373, 0.5364, -0.02626, 0.8436, 0.02284, -0.07404, 0.997, 0.6258, 0.4732, 0.6201, 0.1019, 0.1742, 0.9794, 0.01911, 0.1875, -0.9821, 0.3254, 0.6834, -0.6535, 0.6258, 0.4732, 0.6201, 0.01911, 0.1875, -0.9821, -0.004119, 0.2099, 0.9777, 0.1019, 0.1742, 0.9794, 0.6258, 0.4732, 0.6201, 0.6258, 0.4732, 0.6201, -0.6165, 0.7257, 0.3054, -0.004119, 0.2099, 0.9777, -0.6027, 0.6838, 0.4113, -0.1467, 0.9005, -0.4095, 0.01911, 0.1875, -0.9821, 0.1019, 0.1742, 0.9794, -0.6027, 0.6838, 0.4113, 0.01911, 0.1875, -0.9821, -0.6204, -0.211, 0.7554, 0.4569, -0.4001, 0.7945, 0.3152, -0.4182, 0.8519, 0.09554, -0.4178, 0.9035, 0.1801, -0.2985, 0.9373, 0.02284, -0.07404, 0.997, -0.1492, -0.4241, 0.8932, 0.09554, -0.4178, 0.9035, 0.02284, -0.07404, 0.997, -0.4458, -0.07601, 0.8919, -0.6204, -0.211, 0.7554, 0.3152, -0.4182, 0.8519, -0.6278, -0.2326, 0.7428, -0.1492, -0.4241, 0.8932, 0.02284, -0.07404, 0.997, -0.2863, -0.6591, 0.6954, -0.6278, -0.2326, 0.7428, 0.02284, -0.07404, 0.997, -0.2863, -0.6591, 0.6954, 0.02284, -0.07404, 0.997, -0.4458, -0.07601, 0.8919, -0.4458, -0.07601, 0.8919, 0.3152, -0.4182, 0.8519, -0.2863, -0.6591, 0.6954, 0.4569, -0.4001, 0.7945, -0.6204, -0.211, 0.7554, -0.6499, -0.7595, -0.02672, -0.6499, -0.7595, -0.02672, -0.1294, -0.7286, 0.6726, -0.1492, -0.4241, 0.8932, 0.1207, -0.3602, 0.925, 0.4569, -0.4001, 0.7945, -0.6499, -0.7595, -0.02672, -0.4384, -0.439, 0.7843, 0.1207, -0.3602, 0.925, -0.6499, -0.7595, -0.02672, -0.4384, -0.439, 0.7843, -0.6499, -0.7595, -0.02672, -0.1492, -0.4241, 0.8932, -0.1492, -0.4241, 0.8932, -0.6278, -0.2326, 0.7428, -0.4384, -0.439, 0.7843, 0.6928, -0.7037, 0.1577, -0.6927, -0.4068, 0.5956, -0.2863, -0.6591, 0.6954, -0.2863, -0.6591, 0.6954, 0.3152, -0.4182, 0.8519, 0.6928, -0.7037, 0.1577, 0.1207, -0.3602, 0.925, -0.4384, -0.439, 0.7843, -0.6927, -0.4068, 0.5956, -0.6927, -0.4068, 0.5956, 0.6928, -0.7037, 0.1577, 0.1207, -0.3602, 0.925, 0.4569, -0.4001, 0.7945, 0.1207, -0.3602, 0.925, 0.6928, -0.7037, 0.1577, 0.3152, -0.4182, 0.8519, 0.4569, -0.4001, 0.7945, 0.6928, -0.7037, 0.1577, -0.6278, -0.2326, 0.7428, -0.2863, -0.6591, 0.6954, -0.6927, -0.4068, 0.5956, -0.4384, -0.439, 0.7843, -0.6278, -0.2326, 0.7428, -0.6927, -0.4068, 0.5956, -0.01285, 0.1263, -0.9919, -0.004119, 0.2099, 0.9777, -0.6165, 0.7257, 0.3054, -0.6165, 0.7257, 0.3054, -0.5582, 0.6118, -0.5605, -0.01285, 0.1263, -0.9919, 0.3254, 0.6834, -0.6535, 0.01911, 0.1875, -0.9821, -0.01285, 0.1263, -0.9919, -0.5582, 0.6118, -0.5605, 0.3254, 0.6834, -0.6535, -0.01285, 0.1263, -0.9919, -0.4962, 0.6066, -0.6211, 0.3808, 0.7208, -0.5791, -0.01285, 0.1263, -0.9919, 0.01911, 0.1875, -0.9821, -0.1467, 0.9005, -0.4095, 0.5022, 0.3864, -0.7736, -0.5994, 0.05036, -0.7989, -0.4962, 0.6066, -0.6211, -0.01285, 0.1263, -0.9919, 0.5995, 0.03652, -0.7995, -0.5994, 0.05036, -0.7989, -0.01285, 0.1263, -0.9919, 0.01911, 0.1875, -0.9821, 0.5022, 0.3864, -0.7736, 0.5995, 0.03652, -0.7995, -0.01285, 0.1263, -0.9919, 0.01911, 0.1875, -0.9821, 0.5995, 0.03652, -0.7995, -0.4962, 0.6066, -0.6211, -0.6914, 0.4036, 0.5992, 0.4254, 0.8476, 0.3172, 0.4254, 0.8476, 0.3172, 0.3808, 0.7208, -0.5791, -0.4962, 0.6066, -0.6211, 0.4254, 0.8476, 0.3172, -0.004119, 0.2099, 0.9777, -0.01285, 0.1263, -0.9919, 0.3808, 0.7208, -0.5791, 0.4254, 0.8476, 0.3172, -0.01285, 0.1263, -0.9919, 0.3254, 0.6834, -0.6535, -0.5582, 0.6118, -0.5605, -0.6165, 0.7257, 0.3054, -0.6165, 0.7257, 0.3054, 0.6258, 0.4732, 0.6201, 0.3254, 0.6834, -0.6535, -0.5994, 0.05036, -0.7989, -0.5989, 0.07306, 0.7975, -0.6914, 0.4036, 0.5992, -0.6914, 0.4036, 0.5992, -0.4962, 0.6066, -0.6211, -0.5994, 0.05036, -0.7989, -0.1294, -0.7286, 0.6726, 0.2465, -0.9191, -0.3073, 0.09554, -0.4178, 0.9035, 0.09554, -0.4178, 0.9035, -0.1492, -0.4241, 0.8932, -0.1294, -0.7286, 0.6726, 0.2465, -0.9191, -0.3073, -0.1294, -0.7286, 0.6726, -0.6499, -0.7595, -0.02672, 0.7373, -0.661, 0.1393, 0.2465, -0.9191, -0.3073, -0.6499, -0.7595, -0.02672, -0.6204, -0.211, 0.7554, -0.4458, -0.07601, 0.8919, -0.8952, 0.03516, -0.4443, -0.8952, 0.03516, -0.4443, -0.6499, -0.7595, -0.02672, -0.6204, -0.211, 0.7554, -0.6499, -0.7595, -0.02672, -0.8952, 0.03516, -0.4443, 0.7084, 0.0394, -0.7048, 0.7084, 0.0394, -0.7048, 0.7373, -0.661, 0.1393, -0.6499, -0.7595, -0.02672, -0.8952, 0.03516, -0.4443, -0.4458, -0.07601, 0.8919, -0.5989, 0.07306, 0.7975, -0.5989, 0.07306, 0.7975, -0.5994, 0.05036, -0.7989, -0.8952, 0.03516, -0.4443, 0.7084, 0.0394, -0.7048, -0.8952, 0.03516, -0.4443, -0.5994, 0.05036, -0.7989, -0.5994, 0.05036, -0.7989, 0.5995, 0.03652, -0.7995, 0.7084, 0.0394, -0.7048, 0.5773, -0.5773, 0.5774, -0.8165, -0.4083, 0.4083, -0.4473, -0.8944, 1.829e-07, -0.4473, -0.8944, 1.829e-07, 0.7071, -0.7071, -9.499e-07, 0.5773, -0.5773, 0.5774, 0.8944, 0.4472, 1.624e-05, 0.4083, 0.8165, 0.4083, 0.5773, -0.5773, 0.5774, 0.7071, -0.7071, -9.499e-07, 0.8944, 0.4472, 1.624e-05, 0.5773, -0.5773, 0.5774, -0.7071, 0.7071, 1.218e-06, -0.4473, -0.8944, 1.829e-07, -0.8165, -0.4083, 0.4083, -0.4082, 0.4082, 0.8165, -0.7071, 0.7071, 1.218e-06, -0.8165, -0.4083, 0.4083, -0.7071, 0.7071, 1.218e-06, -0.4082, 0.4082, 0.8165, 0.4083, 0.8165, 0.4083, 0.4083, 0.8165, 0.4083, 0.8944, 0.4472, 1.624e-05, -0.7071, 0.7071, 1.218e-06, 0.5773, -0.5773, 0.5774, 0.4083, 0.8165, 0.4083, -0.4082, 0.4082, 0.8165, -0.4082, 0.4082, 0.8165, -0.8165, -0.4083, 0.4083, 0.5773, -0.5773, 0.5774, -0.4513, -0.4391, 0.7769, -4.001e-07, -0.7504, 0.661, 0.5297, -0.5171, 0.6723, -0.4513, -0.4391, 0.7769, 0.5297, -0.5171, 0.6723, 0.2996, -3.807e-05, 0.9541, -0.5579, -5.789e-05, 0.8299, -0.4513, -0.4391, 0.7769, 0.2996, -3.807e-05, 0.9541, -0.5226, 0.5117, 0.682, -0.5579, -5.789e-05, 0.8299, 0.2996, -3.807e-05, 0.9541, 0.2996, -3.807e-05, 0.9541, 0.6109, 0.597, 0.5201, 1.07e-05, 0.5215, 0.8533, -0.5226, 0.5117, 0.682, 0.2996, -3.807e-05, 0.9541, 1.07e-05, 0.5215, 0.8533])] * 3)])

# ---- objects
ob_root = bpy.data.objects.new('Root', None)
ob_white_lights = bpy.data.objects.new('White Lights', me_white_lights)
ob_hull = bpy.data.objects.new('Hull', me_hull)
ob_barrel = bpy.data.objects.new('Barrel', me_barrel)
ob_red_lights = bpy.data.objects.new('Red Lights', me_plane_003)
ob_turret = bpy.data.objects.new('Turret', me_turret)
ob_sun = bpy.data.objects.new('Sun', light_sun)
ob_camera = bpy.data.objects.new('Camera', cam_camera_002)
ob_spot_left = bpy.data.objects.new('Spot.Left', light_spot)
ob_spot_right = bpy.data.objects.new('Spot.Right', light_spot_001)
ob_point_002 = bpy.data.objects.new('Point.002', light_point_002)
ob_point_003 = bpy.data.objects.new('Point.003', light_point_003)

# ---- transforms, parenting, visibility, modifiers, constraints
ob_root.location = (0.0, 0.0, 0.0)
ob_root.empty_image_offset = (0.0, 0.0)
ob_root.lineart.crease_threshold = 0.0
ob_white_lights.parent = ob_root
ob_white_lights.location = (0.0, 0.0, 0.0)
ob_white_lights.color = (0.8, 0.8, 0.8, 1.0)
ob_white_lights.lineart.crease_threshold = 0.0
ob_hull.parent = ob_root
ob_hull.location = (0.0, 0.0, 0.0)
ob_hull.color = (0.8, 0.8, 0.8, 1.0)
ob_hull.lineart.crease_threshold = 0.0
ob_barrel.parent = ob_root
ob_barrel.location = (0.0, 0.0, 0.0)
ob_barrel.color = (0.8, 0.8, 0.8, 1.0)
ob_barrel.lineart.crease_threshold = 0.0
ob_red_lights.parent = ob_root
ob_red_lights.location = (0.0, 0.0, 0.0)
ob_red_lights.lineart.crease_threshold = 0.0
ob_turret.parent = ob_root
ob_turret.location = (0.0, 0.0, 0.0)
ob_turret.color = (0.8, 0.8, 0.8, 1.0)
ob_turret.lineart.crease_threshold = 0.0
ob_sun.location = (15.28, 14.79, 25.62)
ob_sun.rotation_euler = (0.6503, 0.05522, 1.866)
ob_sun.scale = (2.0, 2.0, 2.0)
ob_sun.lock_rotations_4d = False
ob_sun.empty_display_type = 'ARROWS'
ob_sun.color = (0.0, 0.0, 0.0, 0.0)
ob_sun.hide_select = True
ob_sun.lineart.crease_threshold = 0.0
ob_camera.location = (33.52, -38.32, 26.65)
ob_camera.rotation_euler = (1.109, 0.01082, 0.8149)
ob_camera.scale = (2.0, 2.0, 2.0)
ob_camera.lock_rotations_4d = False
ob_camera.empty_display_type = 'ARROWS'
ob_camera.color = (0.0, 0.0, 0.0, 0.0)
ob_camera.hide_select = True
ob_camera.display_type = 'WIRE'
ob_camera.lineart.crease_threshold = 0.0
ob_spot_left.location = (5.371, -14.19, 4.535)
ob_spot_left.rotation_euler = (-1.551, -2.22e-16, 2.176e-16)
ob_spot_left.lineart.crease_threshold = 0.0
ob_spot_right.location = (-5.493, -14.19, 4.535)
ob_spot_right.rotation_euler = (-1.551, -2.22e-16, 2.176e-16)
ob_spot_right.lineart.crease_threshold = 0.0
ob_point_002.location = (-5.434, 15.09, 4.483)
ob_point_002.lineart.crease_threshold = 0.0
ob_point_003.location = (5.404, 15.09, 4.483)
ob_point_003.lineart.crease_threshold = 0.0

# ---- collection membership
col_collection_1.objects.link(ob_root)
col_collection_1.objects.link(ob_white_lights)
col_collection_1.objects.link(ob_hull)
col_collection_1.objects.link(ob_barrel)
col_collection_1.objects.link(ob_red_lights)
col_collection_1.objects.link(ob_turret)
col_collection_1.objects.link(ob_sun)
col_collection_1.objects.link(ob_camera)
col_collection_1.objects.link(ob_spot_left)
col_collection_1.objects.link(ob_spot_right)
col_collection_1.objects.link(ob_point_002)
col_collection_1.objects.link(ob_point_003)

# ---- scene / render settings (as saved in the file)
scene.camera = ob_camera
scene.frame_start = 1; scene.frame_end = 250; scene.frame_set(1)
scene.render.engine = 'BLENDER_EEVEE_NEXT'
scene.render.resolution_percentage = 50
scene.render.fps = 30
scene.render.dither_intensity = 0.0
scene.cycles.use_denoising = False
scene.cycles.samples = 128
scene.cycles.sampling_pattern = 'TABULATED_SOBOL'
scene.cycles.use_adaptive_sampling = False
scene.cycles.use_light_tree = False
scene.cycles.blur_glossy = 0.0
scene.cycles.sample_clamp_indirect = 0.0
scene.view_settings.view_transform = 'Standard'
bpy.context.view_layer.update()

